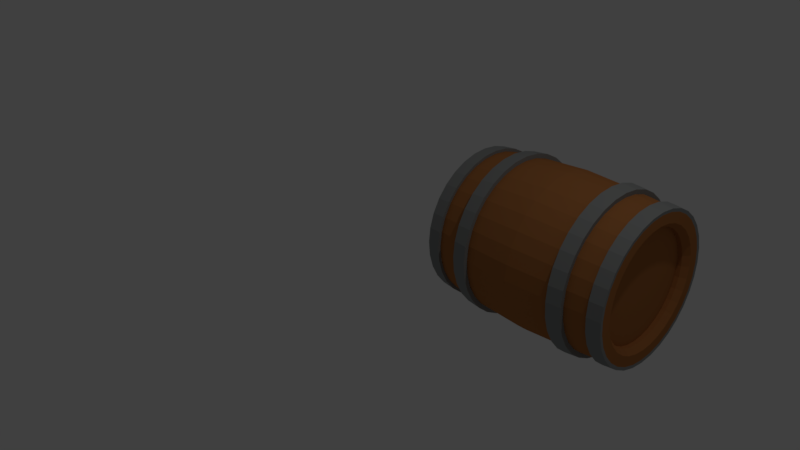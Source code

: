 # Source: Barrel_EstradaDavid.blend  (saved by Blender 2.79.0; exported with 4.5.12 LTS)
import bpy
from mathutils import Matrix  # noqa: F401  (used for matrix-valued properties, if any)

bpy.ops.wm.read_factory_settings(use_empty=True)
scene = bpy.context.scene
scene.name = 'Scene'

# ---- collections
col_collection_1 = bpy.data.collections.new('Collection 1'); scene.collection.children.link(col_collection_1)

# ---- materials (node trees are filled in below, after node groups)
mat_wood_barrel_mat = bpy.data.materials.new('wood_barrel_mat')
mat_wood_barrel_mat.alpha_threshold = 0.0
mat_wood_barrel_mat.use_transparent_shadow = False
mat_wood_barrel_mat.diffuse_color = (0.4287, 0.1651, 0.05127, 1.0)
mat_wood_barrel_mat.roughness = 0.5
mat_barrel_metal_ring_mat = bpy.data.materials.new('barrel_metal_ring_mat')
mat_barrel_metal_ring_mat.alpha_threshold = 0.0
mat_barrel_metal_ring_mat.use_transparent_shadow = False
mat_barrel_metal_ring_mat.diffuse_color = (0.2747, 0.2831, 0.2789, 1.0)
mat_barrel_metal_ring_mat.roughness = 0.5
mat_barrel_metal_ring_mat.specular_intensity = 0.8108

# ---- material node trees

# ---- world
world_world = bpy.data.worlds.new('World'); scene.world = world_world
world_world.color = (0.05088, 0.05088, 0.05088)
world_world.use_sun_shadow = False
world_world.sun_shadow_jitter_overblur = 0.0
world_world.cycles.sampling_method = 'MANUAL'

# ---- cameras
cam_camera = bpy.data.cameras.new('Camera')
cam_camera.clip_end = 100.0
cam_camera.lens = 35.0
cam_camera.sensor_width = 32.0
cam_camera.sensor_height = 18.0
cam_camera.ortho_scale = 7.314
cam_camera.dof.focus_distance = 0.0
cam_camera.dof.aperture_fstop = 128.0

# ---- lights
light_lamp = bpy.data.lights.new('Lamp', 'POINT')
light_lamp.transmission_factor = 0.0
light_lamp.cutoff_distance = 30.0
light_lamp.energy = 100.0
light_lamp.shadow_buffer_clip_start = 1.001
light_lamp.shadow_soft_size = 0.1
light_lamp.shadow_maximum_resolution = 0.006
light_lamp.use_absolute_resolution = True

# ---- meshes
me_cylinder_001 = bpy.data.meshes.new('Cylinder.001')
me_cylinder_001.from_pydata([(1.781e-07, 1.0, 1.359), (0.1951, 0.9808, 1.359), (0.3827, 0.9239, 1.359), (0.5556, 0.8315, 1.359), (0.7071, 0.7071, 1.359), (0.8315, 0.5556, 1.359), (0.9239, 0.3827, 1.359), (0.9808, 0.1951, 1.359), (1.0, 7.55e-08, 1.359), (0.9808, -0.1951, 1.359), (0.9239, -0.3827, 1.359), (0.8315, -0.5556, 1.359), (0.7071, -0.7071, 1.359), (0.5556, -0.8315, 1.359), (0.3827, -0.9239, 1.359), (0.1951, -0.9808, 1.359), (-1.477e-07, -1.0, 1.359), (-0.1951, -0.9808, 1.359), (-0.3827, -0.9239, 1.359), (-0.5556, -0.8315, 1.359), (-0.7071, -0.7071, 1.359), (-0.8315, -0.5556, 1.359), (-0.9239, -0.3827, 1.359), (-0.9808, -0.1951, 1.359), (-1.0, 9.656e-07, 1.359), (-0.9808, 0.1951, 1.359), (-0.9239, 0.3827, 1.359), (-0.8315, 0.5556, 1.359), (-0.7071, 0.7071, 1.359), (-0.5556, 0.8315, 1.359), (-0.3827, 0.9239, 1.359), (-0.1951, 0.9808, 1.359), (1.931e-07, 0.855, 1.359), (0.1668, 0.8385, 1.359), (0.3272, 0.7899, 1.359), (0.475, 0.7109, 1.359), (0.6046, 0.6046, 1.359), (0.7109, 0.475, 1.359), (0.7899, 0.3272, 1.359), (0.8385, 0.1668, 1.359), (0.855, 1.074e-07, 1.359), (0.8385, -0.1668, 1.359), (0.7899, -0.3272, 1.359), (0.7109, -0.475, 1.359), (0.6046, -0.6046, 1.359), (0.475, -0.7109, 1.359), (0.3272, -0.7899, 1.359), (0.1668, -0.8385, 1.359), (-8.545e-08, -0.855, 1.359), (-0.1668, -0.8385, 1.359), (-0.3272, -0.7899, 1.359), (-0.475, -0.7109, 1.359), (-0.6046, -0.6046, 1.359), (-0.7109, -0.475, 1.359), (-0.7899, -0.3272, 1.359), (-0.8385, -0.1668, 1.359), (-0.855, 8.684e-07, 1.359), (-0.8385, 0.1668, 1.359), (-0.7899, 0.3272, 1.359), (-0.7109, 0.475, 1.359), (-0.6046, 0.6046, 1.359), (-0.475, 0.7109, 1.359), (-0.3272, 0.7899, 1.359), (-0.1668, 0.8385, 1.359), (-0.1535, 0.7715, 1.282), (-0.301, 0.7267, 1.282), (-0.437, 0.654, 1.282), (-0.5562, 0.5562, 1.282), (-0.654, 0.437, 1.282), (-0.7267, 0.301, 1.282), (-0.7715, 0.1535, 1.282), (-0.7866, 8.234e-07, 1.282), (-0.7715, -0.1535, 1.282), (-0.7267, -0.301, 1.282), (-0.654, -0.437, 1.282), (-0.5562, -0.5562, 1.282), (-0.437, -0.654, 1.282), (-0.301, -0.7267, 1.282), (-0.1535, -0.7715, 1.282), (-5.723e-08, -0.7866, 1.282), (0.1535, -0.7715, 1.282), (0.301, -0.7267, 1.282), (0.437, -0.654, 1.282), (0.5562, -0.5562, 1.282), (0.654, -0.437, 1.282), (0.7267, -0.301, 1.282), (0.7715, -0.1535, 1.282), (0.7866, 1.233e-07, 1.282), (0.7715, 0.1535, 1.282), (0.7267, 0.301, 1.282), (0.654, 0.437, 1.282), (0.5562, 0.5562, 1.282), (0.437, 0.654, 1.282), (0.301, 0.7267, 1.282), (0.1535, 0.7715, 1.282), (1.991e-07, 0.7866, 1.282), (7.716e-08, 1.072, 0.6544), (0.2092, 1.052, 0.6544), (0.4104, 0.9907, 0.6544), (0.5958, 0.8916, 0.6544), (0.7583, 0.7583, 0.6544), (0.8916, 0.5958, 0.6544), (0.9907, 0.4104, 0.6544), (1.052, 0.2092, 0.6544), (1.072, 6.034e-08, 0.6544), (1.052, -0.2092, 0.6544), (0.9907, -0.4104, 0.6544), (0.8916, -0.5958, 0.6544), (0.7583, -0.7583, 0.6544), (0.5958, -0.8916, 0.6544), (0.4104, -0.9907, 0.6544), (0.2092, -1.052, 0.6544), (-2.723e-07, -1.072, 0.6544), (-0.2092, -1.052, 0.6544), (-0.4104, -0.9907, 0.6544), (-0.5958, -0.8916, 0.6544), (-0.7583, -0.7583, 0.6544), (-0.8916, -0.5958, 0.6544), (-0.9907, -0.4104, 0.6544), (-1.052, -0.2092, 0.6544), (-1.072, 1.015e-06, 0.6544), (-1.052, 0.2092, 0.6544), (-0.9907, 0.4104, 0.6544), (-0.8916, 0.5958, 0.6544), (-0.7583, 0.7583, 0.6544), (-0.5958, 0.8916, 0.6544), (-0.4104, 0.9907, 0.6544), (-0.2092, 1.052, 0.6544), (1.515e-07, 1.019, 1.174), (0.1988, 0.9995, 1.174), (-0.1988, 0.9995, 1.174), (0.39, 0.9415, 1.174), (0.5661, 0.8473, 1.174), (0.7206, 0.7206, 1.174), (0.8473, 0.5661, 1.174), (0.9415, 0.39, 1.174), (0.9995, 0.1988, 1.174), (1.019, 7.151e-08, 1.174), (0.9995, -0.1988, 1.174), (0.9415, -0.39, 1.174), (0.8473, -0.5661, 1.174), (0.7206, -0.7206, 1.174), (0.5661, -0.8473, 1.174), (0.39, -0.9415, 1.174), (0.1988, -0.9995, 1.174), (-1.805e-07, -1.019, 1.174), (-0.1988, -0.9995, 1.174), (-0.39, -0.9415, 1.174), (-0.5661, -0.8473, 1.174), (-0.7206, -0.7206, 1.174), (-0.8473, -0.5661, 1.174), (-0.9415, -0.39, 1.174), (-0.9995, -0.1988, 1.174), (-1.019, 9.786e-07, 1.174), (-0.9995, 0.1988, 1.174), (-0.9415, 0.39, 1.174), (-0.8473, 0.5661, 1.174), (-0.7206, 0.7206, 1.174), (-0.5661, 0.8473, 1.174), (-0.39, 0.9415, 1.174), (1.931e-07, 0.855, 1.359), (0.1668, 0.8385, 1.359), (0.3272, 0.7899, 1.359), (0.475, 0.7109, 1.359), (0.6046, 0.6046, 1.359), (0.7109, 0.475, 1.359), (0.7899, 0.3272, 1.359), (0.8385, 0.1668, 1.359), (0.855, 1.074e-07, 1.359), (0.8385, -0.1668, 1.359), (0.7899, -0.3272, 1.359), (0.7109, -0.475, 1.359), (0.6046, -0.6046, 1.359), (0.475, -0.7109, 1.359), (0.3272, -0.7899, 1.359), (0.1668, -0.8385, 1.359), (-8.545e-08, -0.855, 1.359), (-0.1668, -0.8385, 1.359), (-0.3272, -0.7899, 1.359), (-0.475, -0.7109, 1.359), (-0.6046, -0.6046, 1.359), (-0.7109, -0.475, 1.359), (-0.7899, -0.3272, 1.359), (-0.8385, -0.1668, 1.359), (-0.855, 8.684e-07, 1.359), (-0.8385, 0.1668, 1.359), (-0.7899, 0.3272, 1.359), (-0.7109, 0.475, 1.359), (-0.6046, 0.6046, 1.359), (-0.475, 0.7109, 1.359), (-0.3272, 0.7899, 1.359), (-0.1668, 0.8385, 1.359), (1.781e-07, 1.0, 1.359), (0.1951, 0.9808, 1.359), (0.3827, 0.9239, 1.359), (0.5556, 0.8315, 1.359), (0.7071, 0.7071, 1.359), (0.8315, 0.5556, 1.359), (0.9239, 0.3827, 1.359), (0.9808, 0.1951, 1.359), (1.0, 7.55e-08, 1.359), (0.9808, -0.1951, 1.359), (0.9239, -0.3827, 1.359), (0.8315, -0.5556, 1.359), (0.7071, -0.7071, 1.359), (0.5556, -0.8315, 1.359), (0.3827, -0.9239, 1.359), (0.1951, -0.9808, 1.359), (-1.477e-07, -1.0, 1.359), (-0.1951, -0.9808, 1.359), (-0.3827, -0.9239, 1.359), (-0.5556, -0.8315, 1.359), (-0.7071, -0.7071, 1.359), (-0.8315, -0.5556, 1.359), (-0.9239, -0.3827, 1.359), (-0.9808, -0.1951, 1.359), (-1.0, 9.656e-07, 1.359), (-0.9808, 0.1951, 1.359), (-0.9239, 0.3827, 1.359), (-0.8315, 0.5556, 1.359), (-0.7071, 0.7071, 1.359), (-0.5556, 0.8315, 1.359), (-0.3827, 0.9239, 1.359), (-0.1951, 0.9808, 1.359), (1.515e-07, 1.019, 1.174), (0.1988, 0.9995, 1.174), (-0.1988, 0.9995, 1.174), (0.39, 0.9415, 1.174), (0.5661, 0.8473, 1.174), (0.7206, 0.7206, 1.174), (0.8473, 0.5661, 1.174), (0.9415, 0.39, 1.174), (0.9995, 0.1988, 1.174), (1.019, 7.151e-08, 1.174), (0.9995, -0.1988, 1.174), (0.9415, -0.39, 1.174), (0.8473, -0.5661, 1.174), (0.7206, -0.7206, 1.174), (0.5661, -0.8473, 1.174), (0.39, -0.9415, 1.174), (0.1988, -0.9995, 1.174), (-1.805e-07, -1.019, 1.174), (-0.1988, -0.9995, 1.174), (-0.39, -0.9415, 1.174), (-0.5661, -0.8473, 1.174), (-0.7206, -0.7206, 1.174), (-0.8473, -0.5661, 1.174), (-0.9415, -0.39, 1.174), (-0.9995, -0.1988, 1.174), (-1.019, 9.786e-07, 1.174), (-0.9995, 0.1988, 1.174), (-0.9415, 0.39, 1.174), (-0.8473, 0.5661, 1.174), (-0.7206, 0.7206, 1.174), (-0.5661, 0.8473, 1.174), (-0.39, 0.9415, 1.174), (0.1951, 0.9808, 1.359), (0.1988, 0.9995, 1.174), (0.39, 0.9415, 1.174), (0.3827, 0.9239, 1.359), (1.781e-07, 1.0, 1.359), (1.515e-07, 1.019, 1.174), (0.1988, 0.9995, 1.174), (0.1951, 0.9808, 1.359), (-0.3827, 0.9239, 1.359), (-0.39, 0.9415, 1.174), (-0.1988, 0.9995, 1.174), (-0.1951, 0.9808, 1.359), (-0.5556, 0.8315, 1.359), (-0.5661, 0.8473, 1.174), (-0.39, 0.9415, 1.174), (-0.3827, 0.9239, 1.359), (-0.7071, 0.7071, 1.359), (-0.7206, 0.7206, 1.174), (-0.5661, 0.8473, 1.174), (-0.5556, 0.8315, 1.359), (-0.8315, 0.5556, 1.359), (-0.8473, 0.5661, 1.174), (-0.7206, 0.7206, 1.174), (-0.7071, 0.7071, 1.359), (-0.9239, 0.3827, 1.359), (-0.9415, 0.39, 1.174), (-0.8473, 0.5661, 1.174), (-0.8315, 0.5556, 1.359), (-0.9808, 0.1951, 1.359), (-0.9995, 0.1988, 1.174), (-0.9415, 0.39, 1.174), (-0.9239, 0.3827, 1.359), (-1.0, 9.656e-07, 1.359), (-1.019, 9.786e-07, 1.174), (-0.9995, 0.1988, 1.174), (-0.9808, 0.1951, 1.359), (-0.9808, -0.1951, 1.359), (-0.9995, -0.1988, 1.174), (-1.019, 9.786e-07, 1.174), (-1.0, 9.656e-07, 1.359), (-0.9239, -0.3827, 1.359), (-0.9415, -0.39, 1.174), (-0.9995, -0.1988, 1.174), (-0.9808, -0.1951, 1.359), (-0.8315, -0.5556, 1.359), (-0.8473, -0.5661, 1.174), (-0.9415, -0.39, 1.174), (-0.9239, -0.3827, 1.359), (-0.7071, -0.7071, 1.359), (-0.7206, -0.7206, 1.174), (-0.8473, -0.5661, 1.174), (-0.8315, -0.5556, 1.359), (-0.5556, -0.8315, 1.359), (-0.5661, -0.8473, 1.174), (-0.7206, -0.7206, 1.174), (-0.7071, -0.7071, 1.359), (-0.3827, -0.9239, 1.359), (-0.39, -0.9415, 1.174), (-0.5661, -0.8473, 1.174), (-0.5556, -0.8315, 1.359), (-0.1951, -0.9808, 1.359), (-0.1988, -0.9995, 1.174), (-0.39, -0.9415, 1.174), (-0.3827, -0.9239, 1.359), (-1.477e-07, -1.0, 1.359), (-1.805e-07, -1.019, 1.174), (-0.1988, -0.9995, 1.174), (-0.1951, -0.9808, 1.359), (0.1951, -0.9808, 1.359), (0.1988, -0.9995, 1.174), (-1.805e-07, -1.019, 1.174), (-1.477e-07, -1.0, 1.359), (0.3827, -0.9239, 1.359), (0.39, -0.9415, 1.174), (0.1988, -0.9995, 1.174), (0.1951, -0.9808, 1.359), (0.5556, -0.8315, 1.359), (0.5661, -0.8473, 1.174), (0.39, -0.9415, 1.174), (0.3827, -0.9239, 1.359), (0.7071, -0.7071, 1.359), (0.7206, -0.7206, 1.174), (0.5661, -0.8473, 1.174), (0.5556, -0.8315, 1.359), (0.8315, -0.5556, 1.359), (0.8473, -0.5661, 1.174), (0.7206, -0.7206, 1.174), (0.7071, -0.7071, 1.359), (0.9239, -0.3827, 1.359), (0.9415, -0.39, 1.174), (0.8473, -0.5661, 1.174), (0.8315, -0.5556, 1.359), (0.9808, -0.1951, 1.359), (0.9995, -0.1988, 1.174), (0.9415, -0.39, 1.174), (0.9239, -0.3827, 1.359), (1.0, 7.55e-08, 1.359), (1.019, 7.151e-08, 1.174), (0.9995, -0.1988, 1.174), (0.9808, -0.1951, 1.359), (0.9808, 0.1951, 1.359), (0.9995, 0.1988, 1.174), (1.019, 7.151e-08, 1.174), (1.0, 7.55e-08, 1.359), (0.9239, 0.3827, 1.359), (0.9415, 0.39, 1.174), (0.9995, 0.1988, 1.174), (0.9808, 0.1951, 1.359), (0.8315, 0.5556, 1.359), (0.8473, 0.5661, 1.174), (0.9415, 0.39, 1.174), (0.9239, 0.3827, 1.359), (0.7071, 0.7071, 1.359), (0.7206, 0.7206, 1.174), (0.8473, 0.5661, 1.174), (0.8315, 0.5556, 1.359), (0.5556, 0.8315, 1.359), (0.5661, 0.8473, 1.174), (0.7206, 0.7206, 1.174), (0.7071, 0.7071, 1.359), (0.3827, 0.9239, 1.359), (0.39, 0.9415, 1.174), (0.5661, 0.8473, 1.174), (0.5556, 0.8315, 1.359), (-0.1951, 0.9808, 1.359), (-0.1988, 0.9995, 1.174), (1.515e-07, 1.019, 1.174), (1.781e-07, 1.0, 1.359), (0.2074, 1.043, 1.17), (0.2036, 1.023, 1.363), (0.4069, 0.9824, 1.17), (0.3993, 0.964, 1.363), (1.49e-07, 1.063, 1.17), (1.767e-07, 1.043, 1.363), (0.2074, 1.043, 1.17), (0.2036, 1.023, 1.363), (-0.4069, 0.9824, 1.17), (-0.3993, 0.964, 1.363), (-0.2074, 1.043, 1.17), (-0.2036, 1.023, 1.363), (-0.5907, 0.8841, 1.17), (-0.5797, 0.8676, 1.363), (-0.4069, 0.9824, 1.17), (-0.3993, 0.964, 1.363), (-0.7519, 0.7519, 1.17), (-0.7378, 0.7378, 1.363), (-0.5907, 0.8841, 1.17), (-0.5797, 0.8676, 1.363), (-0.8841, 0.5907, 1.17), (-0.8676, 0.5797, 1.363), (-0.7519, 0.7519, 1.17), (-0.7378, 0.7378, 1.363), (-0.9824, 0.4069, 1.17), (-0.964, 0.3993, 1.363), (-0.8841, 0.5907, 1.17), (-0.8676, 0.5797, 1.363), (-1.043, 0.2074, 1.17), (-1.023, 0.2036, 1.363), (-0.9824, 0.4069, 1.17), (-0.964, 0.3993, 1.363), (-1.063, 1.005e-06, 1.17), (-1.043, 9.914e-07, 1.363), (-1.043, 0.2074, 1.17), (-1.023, 0.2036, 1.363), (-1.043, -0.2074, 1.17), (-1.023, -0.2036, 1.363), (-1.063, 1.005e-06, 1.17), (-1.043, 9.914e-07, 1.363), (-0.9824, -0.4069, 1.17), (-0.964, -0.3993, 1.363), (-1.043, -0.2074, 1.17), (-1.023, -0.2036, 1.363), (-0.8841, -0.5907, 1.17), (-0.8676, -0.5797, 1.363), (-0.9824, -0.4069, 1.17), (-0.964, -0.3993, 1.363), (-0.7519, -0.7519, 1.17), (-0.7378, -0.7378, 1.363), (-0.8841, -0.5907, 1.17), (-0.8676, -0.5797, 1.363), (-0.5907, -0.8841, 1.17), (-0.5797, -0.8676, 1.363), (-0.7519, -0.7519, 1.17), (-0.7378, -0.7378, 1.363), (-0.4069, -0.9824, 1.17), (-0.3993, -0.964, 1.363), (-0.5907, -0.8841, 1.17), (-0.5797, -0.8676, 1.363), (-0.2074, -1.043, 1.17), (-0.2036, -1.023, 1.363), (-0.4069, -0.9824, 1.17), (-0.3993, -0.964, 1.363), (-1.975e-07, -1.063, 1.17), (-1.633e-07, -1.043, 1.363), (-0.2074, -1.043, 1.17), (-0.2036, -1.023, 1.363), (0.2074, -1.043, 1.17), (0.2036, -1.023, 1.363), (-1.975e-07, -1.063, 1.17), (-1.633e-07, -1.043, 1.363), (0.4069, -0.9824, 1.17), (0.3993, -0.964, 1.363), (0.2074, -1.043, 1.17), (0.2036, -1.023, 1.363), (0.5907, -0.8841, 1.17), (0.5797, -0.8676, 1.363), (0.4069, -0.9824, 1.17), (0.3993, -0.964, 1.363), (0.7519, -0.7519, 1.17), (0.7378, -0.7378, 1.363), (0.5907, -0.8841, 1.17), (0.5797, -0.8676, 1.363), (0.8841, -0.5907, 1.17), (0.8676, -0.5797, 1.363), (0.7519, -0.7519, 1.17), (0.7378, -0.7378, 1.363), (0.9824, -0.4069, 1.17), (0.964, -0.3993, 1.363), (0.8841, -0.5907, 1.17), (0.8676, -0.5797, 1.363), (1.043, -0.2074, 1.17), (1.023, -0.2036, 1.363), (0.9824, -0.4069, 1.17), (0.964, -0.3993, 1.363), (1.063, 5.848e-08, 1.17), (1.043, 6.264e-08, 1.363), (1.043, -0.2074, 1.17), (1.023, -0.2036, 1.363), (1.043, 0.2074, 1.17), (1.023, 0.2036, 1.363), (1.063, 5.848e-08, 1.17), (1.043, 6.264e-08, 1.363), (0.9824, 0.4069, 1.17), (0.964, 0.3993, 1.363), (1.043, 0.2074, 1.17), (1.023, 0.2036, 1.363), (0.8841, 0.5907, 1.17), (0.8676, 0.5797, 1.363), (0.9824, 0.4069, 1.17), (0.964, 0.3993, 1.363), (0.7519, 0.7519, 1.17), (0.7378, 0.7378, 1.363), (0.8841, 0.5907, 1.17), (0.8676, 0.5797, 1.363), (0.5907, 0.8841, 1.17), (0.5797, 0.8676, 1.363), (0.7519, 0.7519, 1.17), (0.7378, 0.7378, 1.363), (0.4069, 0.9824, 1.17), (0.3993, 0.964, 1.363), (0.5907, 0.8841, 1.17), (0.5797, 0.8676, 1.363), (-0.2074, 1.043, 1.17), (-0.2036, 1.023, 1.363), (1.49e-07, 1.063, 1.17), (1.767e-07, 1.043, 1.363), (-0.4028, 0.9723, 0.8481), (-0.9723, 0.4028, 0.8481), (-1.032, -0.2053, 0.8481), (-0.7442, -0.7442, 0.8481), (-0.2053, -1.032, 0.8481), (0.4028, -0.9723, 0.8481), (0.8751, -0.5847, 0.8481), (1.052, 6.451e-08, 0.8481), (0.8751, 0.5847, 0.8481), (0.4028, 0.9723, 0.8481), (-0.5847, 0.8751, 0.8481), (-1.032, 0.2053, 0.8481), (-0.9723, -0.4028, 0.8481), (-0.5847, -0.8751, 0.8481), (-2.38e-07, -1.052, 0.8481), (0.5847, -0.8751, 0.8481), (0.9723, -0.4028, 0.8481), (1.032, 0.2053, 0.8481), (0.7442, 0.7442, 0.8481), (-0.7442, 0.7442, 0.8481), (0.2053, 1.032, 0.8481), (0.5847, 0.8751, 0.8481), (0.9723, 0.4028, 0.8481), (1.032, -0.2053, 0.8481), (0.7442, -0.7442, 0.8481), (0.2053, -1.032, 0.8481), (-0.4028, -0.9723, 0.8481), (-0.8751, -0.5847, 0.8481), (-1.052, 1.001e-06, 0.8481), (-0.8751, 0.5847, 0.8481), (1.049e-07, 1.052, 0.8481), (-0.2053, 1.032, 0.8481), (7.716e-08, 1.072, 0.6544), (0.2092, 1.052, 0.6544), (0.4104, 0.9907, 0.6544), (0.5958, 0.8916, 0.6544), (0.7583, 0.7583, 0.6544), (0.8916, 0.5958, 0.6544), (0.9907, 0.4104, 0.6544), (1.052, 0.2092, 0.6544), (1.072, 6.034e-08, 0.6544), (1.052, -0.2092, 0.6544), (0.9907, -0.4104, 0.6544), (0.8916, -0.5958, 0.6544), (0.7583, -0.7583, 0.6544), (0.5958, -0.8916, 0.6544), (0.4104, -0.9907, 0.6544), (0.2092, -1.052, 0.6544), (-2.723e-07, -1.072, 0.6544), (-0.2092, -1.052, 0.6544), (-0.4104, -0.9907, 0.6544), (-0.5958, -0.8916, 0.6544), (-0.7583, -0.7583, 0.6544), (-0.8916, -0.5958, 0.6544), (-0.9907, -0.4104, 0.6544), (-1.052, -0.2092, 0.6544), (-1.072, 1.015e-06, 0.6544), (-1.052, 0.2092, 0.6544), (-0.9907, 0.4104, 0.6544), (-0.8916, 0.5958, 0.6544), (-0.7583, 0.7583, 0.6544), (-0.5958, 0.8916, 0.6544), (-0.4104, 0.9907, 0.6544), (-0.2092, 1.052, 0.6544), (-0.4028, 0.9723, 0.8481), (-0.9723, 0.4028, 0.8481), (-1.032, -0.2053, 0.8481), (-0.7442, -0.7442, 0.8481), (-0.2053, -1.032, 0.8481), (0.4028, -0.9723, 0.8481), (0.8751, -0.5847, 0.8481), (1.052, 6.451e-08, 0.8481), (0.8751, 0.5847, 0.8481), (0.4028, 0.9723, 0.8481), (-0.5847, 0.8751, 0.8481), (-1.032, 0.2053, 0.8481), (-0.9723, -0.4028, 0.8481), (-0.5847, -0.8751, 0.8481), (-2.38e-07, -1.052, 0.8481), (0.5847, -0.8751, 0.8481), (0.9723, -0.4028, 0.8481), (1.032, 0.2053, 0.8481), (0.7442, 0.7442, 0.8481), (-0.7442, 0.7442, 0.8481), (0.2053, 1.032, 0.8481), (0.5847, 0.8751, 0.8481), (0.9723, 0.4028, 0.8481), (1.032, -0.2053, 0.8481), (0.7442, -0.7442, 0.8481), (0.2053, -1.032, 0.8481), (-0.4028, -0.9723, 0.8481), (-0.8751, -0.5847, 0.8481), (-1.052, 1.001e-06, 0.8481), (-0.8751, 0.5847, 0.8481), (1.049e-07, 1.052, 0.8481), (-0.2053, 1.032, 0.8481), (7.009e-08, 1.136, 0.6486), (-0.2217, 1.115, 0.6486), (-0.4349, 1.05, 0.6486), (-0.6314, 0.9449, 0.6486), (-0.8036, 0.8036, 0.6486), (-0.9449, 0.6314, 0.6486), (-1.05, 0.4349, 0.6486), (-1.115, 0.2217, 0.6486), (-1.136, 1.057e-06, 0.6486), (-1.115, -0.2217, 0.6486), (-1.05, -0.4349, 0.6486), (-0.9449, -0.6314, 0.6486), (-0.8036, -0.8036, 0.6486), (-0.6314, -0.9449, 0.6486), (-0.4349, -1.05, 0.6486), (-0.2217, -1.115, 0.6486), (-3.002e-07, -1.136, 0.6486), (0.2217, -1.115, 0.6486), (0.4349, -1.05, 0.6486), (0.6314, -0.9449, 0.6486), (0.8036, -0.8036, 0.6486), (0.9449, -0.6314, 0.6486), (1.05, -0.4349, 0.6486), (1.115, -0.2217, 0.6486), (1.136, 4.575e-08, 0.6486), (1.115, 0.2217, 0.6486), (1.05, 0.4349, 0.6486), (0.9449, 0.6314, 0.6486), (0.8036, 0.8036, 0.6486), (0.6314, 0.9449, 0.6486), (0.4349, 1.05, 0.6486), (0.2217, 1.115, 0.6486), (9.95e-08, 1.115, 0.8539), (-0.2176, 1.094, 0.8539), (-0.4268, 1.03, 0.8539), (-1.03, 0.4268, 0.8539), (-1.094, -0.2176, 0.8539), (-0.7887, -0.7887, 0.8539), (-0.2176, -1.094, 0.8539), (0.4268, -1.03, 0.8539), (0.9274, -0.6196, 0.8539), (1.115, 5.017e-08, 0.8539), (0.9274, 0.6196, 0.8539), (0.4268, 1.03, 0.8539), (-0.6196, 0.9274, 0.8539), (-1.094, 0.2176, 0.8539), (-1.03, -0.4268, 0.8539), (-0.6196, -0.9274, 0.8539), (-2.639e-07, -1.115, 0.8539), (0.6196, -0.9274, 0.8539), (1.03, -0.4268, 0.8539), (1.094, 0.2176, 0.8539), (0.7887, 0.7887, 0.8539), (-0.7887, 0.7887, 0.8539), (0.2176, 1.094, 0.8539), (0.6196, 0.9274, 0.8539), (1.03, 0.4268, 0.8539), (1.094, -0.2176, 0.8539), (0.7887, -0.7887, 0.8539), (0.2176, -1.094, 0.8539), (-0.4268, -1.03, 0.8539), (-0.9274, -0.6196, 0.8539), (-1.115, 1.043e-06, 0.8539), (-0.9274, 0.6196, 0.8539), (2.507e-07, 0.391, 1.222), (0.07628, 0.3835, 1.222), (0.1496, 0.3612, 1.222), (0.2172, 0.3251, 1.222), (0.2765, 0.2765, 1.222), (0.3251, 0.2172, 1.222), (0.3612, 0.1496, 1.222), (0.3835, 0.07628, 1.222), (0.391, 2.162e-07, 1.222), (0.3835, -0.07628, 1.222), (0.3612, -0.1496, 1.222), (0.3251, -0.2172, 1.222), (0.2765, -0.2765, 1.222), (0.2172, -0.3251, 1.222), (0.1496, -0.3612, 1.222), (0.07628, -0.3835, 1.222), (1.233e-07, -0.391, 1.222), (-0.07628, -0.3835, 1.222), (-0.1496, -0.3612, 1.222), (-0.2172, -0.3251, 1.222), (-0.2765, -0.2765, 1.222), (-0.3251, -0.2172, 1.222), (-0.3612, -0.1496, 1.222), (-0.3835, -0.07628, 1.222), (-0.391, 5.642e-07, 1.222), (-0.3835, 0.07628, 1.222), (-0.3612, 0.1496, 1.222), (-0.3251, 0.2172, 1.222), (-0.2765, 0.2765, 1.222), (-0.2172, 0.3251, 1.222), (-0.1496, 0.3612, 1.222), (-0.07628, 0.3835, 1.222), (-0.457, -0.457, 1.222), (-0.3838, -0.3838, 1.222), (2.273e-07, 0.5428, 1.222), (0.1059, 0.5324, 1.222), (0.2077, 0.5015, 1.222), (0.3016, 0.4514, 1.222), (0.3838, 0.3838, 1.222), (0.4514, 0.3016, 1.222), (0.5015, 0.2077, 1.222), (0.5324, 0.1059, 1.222), (0.5428, 1.78e-07, 1.222), (0.5324, -0.1059, 1.222), (0.5015, -0.2077, 1.222), (0.4514, -0.3016, 1.222), (0.3838, -0.3838, 1.222), (0.3016, -0.4514, 1.222), (0.2077, -0.5015, 1.222), (0.1059, -0.5324, 1.222), (5.043e-08, -0.5428, 1.222), (-0.1059, -0.5324, 1.222), (-0.2077, -0.5015, 1.222), (-0.3016, -0.4514, 1.222), (-0.4514, -0.3016, 1.222), (-0.5015, -0.2077, 1.222), (-0.5324, -0.1059, 1.222), (-0.5428, 6.612e-07, 1.222), (-0.5324, 0.1059, 1.222), (-0.5015, 0.2077, 1.222), (-0.4514, 0.3016, 1.222), (-0.3838, 0.3839, 1.222), (-0.3016, 0.4514, 1.222), (-0.2077, 0.5015, 1.222), (-0.1059, 0.5324, 1.222), (2.121e-07, 0.6464, 1.222), (0.1261, 0.6339, 1.222), (-0.5374, 0.3591, 1.222), (-0.457, 0.457, 1.222), (0.6339, 0.1261, 1.222), (0.6464, 1.542e-07, 1.222), (0.2473, -0.5972, 1.222), (0.1261, -0.6339, 1.222), (-0.5374, -0.3591, 1.222), (-0.5972, -0.2473, 1.222), (0.2473, 0.5972, 1.222), (-0.3591, 0.5374, 1.222), (0.6339, -0.1261, 1.222), (1.483e-09, -0.6464, 1.222), (-0.6339, -0.1261, 1.222), (0.3591, 0.5374, 1.222), (-0.2473, 0.5972, 1.222), (0.5972, -0.2473, 1.222), (-0.1261, -0.6339, 1.222), (-0.6464, 7.295e-07, 1.222), (0.457, 0.457, 1.222), (-0.1261, 0.6339, 1.222), (0.5374, -0.3591, 1.222), (-0.2473, -0.5972, 1.222), (-0.6339, 0.1261, 1.222), (0.5374, 0.3591, 1.222), (0.457, -0.457, 1.222), (-0.3591, -0.5374, 1.222), (-0.5972, 0.2473, 1.222), (0.5972, 0.2473, 1.222), (0.3591, -0.5374, 1.222), (0.437, -0.654, 1.222), (-0.7267, 0.301, 1.222), (0.5562, -0.5562, 1.222), (-0.7715, 0.1535, 1.222), (0.654, -0.437, 1.222), (-0.7866, 8.234e-07, 1.222), (0.7267, -0.301, 1.222), (-0.7715, -0.1535, 1.222), (0.7715, -0.1535, 1.222), (-0.7267, -0.301, 1.222), (0.7866, 1.233e-07, 1.222), (-0.654, -0.437, 1.222), (0.7715, 0.1535, 1.222), (-0.5562, -0.5562, 1.222), (0.7267, 0.301, 1.222), (-0.437, -0.654, 1.222), (1.982e-07, 0.7866, 1.222), (0.654, 0.437, 1.222), (-0.301, -0.7267, 1.222), (-0.1535, 0.7715, 1.222), (0.5562, 0.5562, 1.222), (-0.1535, -0.7715, 1.222), (-0.301, 0.7267, 1.222), (0.437, 0.654, 1.222), (-5.806e-08, -0.7866, 1.222), (-0.437, 0.654, 1.222), (0.301, 0.7267, 1.222), (0.1535, 0.7715, 1.222), (0.1535, -0.7715, 1.222), (0.301, -0.7267, 1.222), (-0.5562, 0.5562, 1.222), (-0.654, 0.437, 1.222), (2.863e-07, 3.115e-07, 1.222), (1.781e-07, 1.0, -1.359), (0.1951, 0.9808, -1.359), (0.3827, 0.9239, -1.359), (0.5556, 0.8315, -1.359), (0.7071, 0.7071, -1.359), (0.8315, 0.5556, -1.359), (0.9239, 0.3827, -1.359), (0.9808, 0.1951, -1.359), (1.0, 7.55e-08, -1.359), (0.9808, -0.1951, -1.359), (0.9239, -0.3827, -1.359), (0.8315, -0.5556, -1.359), (0.7071, -0.7071, -1.359), (0.5556, -0.8315, -1.359), (0.3827, -0.9239, -1.359), (0.1951, -0.9808, -1.359), (-1.477e-07, -1.0, -1.359), (-0.1951, -0.9808, -1.359), (-0.3827, -0.9239, -1.359), (-0.5556, -0.8315, -1.359), (-0.7071, -0.7071, -1.359), (-0.8315, -0.5556, -1.359), (-0.9239, -0.3827, -1.359), (-0.9808, -0.1951, -1.359), (-1.0, 9.656e-07, -1.359), (-0.9808, 0.1951, -1.359), (-0.9239, 0.3827, -1.359), (-0.8315, 0.5556, -1.359), (-0.7071, 0.7071, -1.359), (-0.5556, 0.8315, -1.359), (-0.3827, 0.9239, -1.359), (-0.1951, 0.9808, -1.359), (1.931e-07, 0.855, -1.359), (0.1668, 0.8385, -1.359), (0.3272, 0.7899, -1.359), (0.475, 0.7109, -1.359), (0.6046, 0.6046, -1.359), (0.7109, 0.475, -1.359), (0.7899, 0.3272, -1.359), (0.8385, 0.1668, -1.359), (0.855, 1.074e-07, -1.359), (0.8385, -0.1668, -1.359), (0.7899, -0.3272, -1.359), (0.7109, -0.475, -1.359), (0.6046, -0.6046, -1.359), (0.475, -0.7109, -1.359), (0.3272, -0.7899, -1.359), (0.1668, -0.8385, -1.359), (-8.545e-08, -0.855, -1.359), (-0.1668, -0.8385, -1.359), (-0.3272, -0.7899, -1.359), (-0.475, -0.7109, -1.359), (-0.6046, -0.6046, -1.359), (-0.7109, -0.475, -1.359), (-0.7899, -0.3272, -1.359), (-0.8385, -0.1668, -1.359), (-0.855, 8.684e-07, -1.359), (-0.8385, 0.1668, -1.359), (-0.7899, 0.3272, -1.359), (-0.7109, 0.475, -1.359), (-0.6046, 0.6046, -1.359), (-0.475, 0.7109, -1.359), (-0.3272, 0.7899, -1.359), (-0.1668, 0.8385, -1.359), (-0.1535, 0.7715, -1.282), (-0.301, 0.7267, -1.282), (-0.437, 0.654, -1.282), (-0.5562, 0.5562, -1.282), (-0.654, 0.437, -1.282), (-0.7267, 0.301, -1.282), (-0.7715, 0.1535, -1.282), (-0.7866, 8.234e-07, -1.282), (-0.7715, -0.1535, -1.282), (-0.7267, -0.301, -1.282), (-0.654, -0.437, -1.282), (-0.5562, -0.5562, -1.282), (-0.437, -0.654, -1.282), (-0.301, -0.7267, -1.282), (-0.1535, -0.7715, -1.282), (-5.723e-08, -0.7866, -1.282), (0.1535, -0.7715, -1.282), (0.301, -0.7267, -1.282), (0.437, -0.654, -1.282), (0.5562, -0.5562, -1.282), (0.654, -0.437, -1.282), (0.7267, -0.301, -1.282), (0.7715, -0.1535, -1.282), (0.7866, 1.233e-07, -1.282), (0.7715, 0.1535, -1.282), (0.7267, 0.301, -1.282), (0.654, 0.437, -1.282), (0.5562, 0.5562, -1.282), (0.437, 0.654, -1.282), (0.301, 0.7267, -1.282), (0.1535, 0.7715, -1.282), (1.991e-07, 0.7866, -1.282), (0.216, 1.086, 0.0), (0.4237, 1.023, 0.0), (0.6151, 0.9206, 0.0), (0.7829, 0.7829, 0.0), (0.9206, 0.6151, 0.0), (1.023, 0.4237, 0.0), (1.086, 0.216, 0.0), (1.107, 5.371e-08, 0.0), (1.086, -0.216, 0.0), (1.023, -0.4237, 0.0), (0.9206, -0.6151, 0.0), (0.7829, -0.7829, 0.0), (0.6151, -0.9206, 0.0), (0.4237, -1.023, 0.0), (0.216, -1.086, 0.0), (-3.736e-07, -1.107, 0.0), (-0.216, -1.086, 0.0), (-0.4237, -1.023, 0.0), (-0.6151, -0.9206, 0.0), (-0.7829, -0.7829, 0.0), (-0.9206, -0.6151, 0.0), (-1.023, -0.4237, 0.0), (-1.086, -0.216, 0.0), (-1.107, 1.039e-06, 0.0), (-1.086, 0.216, 0.0), (-1.023, 0.4237, 0.0), (-0.9206, 0.6151, 0.0), (-0.7829, 0.7829, 0.0), (-0.6151, 0.9206, 0.0), (-0.4237, 1.023, 0.0), (-1.282e-08, 1.107, 0.0), (-0.216, 1.086, 0.0), (7.716e-08, 1.072, -0.6544), (0.2092, 1.052, -0.6544), (0.4104, 0.9907, -0.6544), (0.5958, 0.8916, -0.6544), (0.7583, 0.7583, -0.6544), (0.8916, 0.5958, -0.6544), (0.9907, 0.4104, -0.6544), (1.052, 0.2092, -0.6544), (1.072, 6.034e-08, -0.6544), (1.052, -0.2092, -0.6544), (0.9907, -0.4104, -0.6544), (0.8916, -0.5958, -0.6544), (0.7583, -0.7583, -0.6544), (0.5958, -0.8916, -0.6544), (0.4104, -0.9907, -0.6544), (0.2092, -1.052, -0.6544), (-2.723e-07, -1.072, -0.6544), (-0.2092, -1.052, -0.6544), (-0.4104, -0.9907, -0.6544), (-0.5958, -0.8916, -0.6544), (-0.7583, -0.7583, -0.6544), (-0.8916, -0.5958, -0.6544), (-0.9907, -0.4104, -0.6544), (-1.052, -0.2092, -0.6544), (-1.072, 1.015e-06, -0.6544), (-1.052, 0.2092, -0.6544), (-0.9907, 0.4104, -0.6544), (-0.8916, 0.5958, -0.6544), (-0.7583, 0.7583, -0.6544), (-0.5958, 0.8916, -0.6544), (-0.4104, 0.9907, -0.6544), (-0.2092, 1.052, -0.6544), (1.515e-07, 1.019, -1.174), (0.1988, 0.9995, -1.174), (-0.1988, 0.9995, -1.174), (0.39, 0.9415, -1.174), (0.5661, 0.8473, -1.174), (0.7206, 0.7206, -1.174), (0.8473, 0.5661, -1.174), (0.9415, 0.39, -1.174), (0.9995, 0.1988, -1.174), (1.019, 7.151e-08, -1.174), (0.9995, -0.1988, -1.174), (0.9415, -0.39, -1.174), (0.8473, -0.5661, -1.174), (0.7206, -0.7206, -1.174), (0.5661, -0.8473, -1.174), (0.39, -0.9415, -1.174), (0.1988, -0.9995, -1.174), (-1.805e-07, -1.019, -1.174), (-0.1988, -0.9995, -1.174), (-0.39, -0.9415, -1.174), (-0.5661, -0.8473, -1.174), (-0.7206, -0.7206, -1.174), (-0.8473, -0.5661, -1.174), (-0.9415, -0.39, -1.174), (-0.9995, -0.1988, -1.174), (-1.019, 9.786e-07, -1.174), (-0.9995, 0.1988, -1.174), (-0.9415, 0.39, -1.174), (-0.8473, 0.5661, -1.174), (-0.7206, 0.7206, -1.174), (-0.5661, 0.8473, -1.174), (-0.39, 0.9415, -1.174), (1.931e-07, 0.855, -1.359), (0.1668, 0.8385, -1.359), (0.3272, 0.7899, -1.359), (0.475, 0.7109, -1.359), (0.6046, 0.6046, -1.359), (0.7109, 0.475, -1.359), (0.7899, 0.3272, -1.359), (0.8385, 0.1668, -1.359), (0.855, 1.074e-07, -1.359), (0.8385, -0.1668, -1.359), (0.7899, -0.3272, -1.359), (0.7109, -0.475, -1.359), (0.6046, -0.6046, -1.359), (0.475, -0.7109, -1.359), (0.3272, -0.7899, -1.359), (0.1668, -0.8385, -1.359), (-8.545e-08, -0.855, -1.359), (-0.1668, -0.8385, -1.359), (-0.3272, -0.7899, -1.359), (-0.475, -0.7109, -1.359), (-0.6046, -0.6046, -1.359), (-0.7109, -0.475, -1.359), (-0.7899, -0.3272, -1.359), (-0.8385, -0.1668, -1.359), (-0.855, 8.684e-07, -1.359), (-0.8385, 0.1668, -1.359), (-0.7899, 0.3272, -1.359), (-0.7109, 0.475, -1.359), (-0.6046, 0.6046, -1.359), (-0.475, 0.7109, -1.359), (-0.3272, 0.7899, -1.359), (-0.1668, 0.8385, -1.359), (1.781e-07, 1.0, -1.359), (0.1951, 0.9808, -1.359), (0.3827, 0.9239, -1.359), (0.5556, 0.8315, -1.359), (0.7071, 0.7071, -1.359), (0.8315, 0.5556, -1.359), (0.9239, 0.3827, -1.359), (0.9808, 0.1951, -1.359), (1.0, 7.55e-08, -1.359), (0.9808, -0.1951, -1.359), (0.9239, -0.3827, -1.359), (0.8315, -0.5556, -1.359), (0.7071, -0.7071, -1.359), (0.5556, -0.8315, -1.359), (0.3827, -0.9239, -1.359), (0.1951, -0.9808, -1.359), (-1.477e-07, -1.0, -1.359), (-0.1951, -0.9808, -1.359), (-0.3827, -0.9239, -1.359), (-0.5556, -0.8315, -1.359), (-0.7071, -0.7071, -1.359), (-0.8315, -0.5556, -1.359), (-0.9239, -0.3827, -1.359), (-0.9808, -0.1951, -1.359), (-1.0, 9.656e-07, -1.359), (-0.9808, 0.1951, -1.359), (-0.9239, 0.3827, -1.359), (-0.8315, 0.5556, -1.359), (-0.7071, 0.7071, -1.359), (-0.5556, 0.8315, -1.359), (-0.3827, 0.9239, -1.359), (-0.1951, 0.9808, -1.359), (1.515e-07, 1.019, -1.174), (0.1988, 0.9995, -1.174), (-0.1988, 0.9995, -1.174), (0.39, 0.9415, -1.174), (0.5661, 0.8473, -1.174), (0.7206, 0.7206, -1.174), (0.8473, 0.5661, -1.174), (0.9415, 0.39, -1.174), (0.9995, 0.1988, -1.174), (1.019, 7.151e-08, -1.174), (0.9995, -0.1988, -1.174), (0.9415, -0.39, -1.174), (0.8473, -0.5661, -1.174), (0.7206, -0.7206, -1.174), (0.5661, -0.8473, -1.174), (0.39, -0.9415, -1.174), (0.1988, -0.9995, -1.174), (-1.805e-07, -1.019, -1.174), (-0.1988, -0.9995, -1.174), (-0.39, -0.9415, -1.174), (-0.5661, -0.8473, -1.174), (-0.7206, -0.7206, -1.174), (-0.8473, -0.5661, -1.174), (-0.9415, -0.39, -1.174), (-0.9995, -0.1988, -1.174), (-1.019, 9.786e-07, -1.174), (-0.9995, 0.1988, -1.174), (-0.9415, 0.39, -1.174), (-0.8473, 0.5661, -1.174), (-0.7206, 0.7206, -1.174), (-0.5661, 0.8473, -1.174), (-0.39, 0.9415, -1.174), (0.1951, 0.9808, -1.359), (0.1988, 0.9995, -1.174), (0.39, 0.9415, -1.174), (0.3827, 0.9239, -1.359), (1.781e-07, 1.0, -1.359), (1.515e-07, 1.019, -1.174), (0.1988, 0.9995, -1.174), (0.1951, 0.9808, -1.359), (-0.3827, 0.9239, -1.359), (-0.39, 0.9415, -1.174), (-0.1988, 0.9995, -1.174), (-0.1951, 0.9808, -1.359), (-0.5556, 0.8315, -1.359), (-0.5661, 0.8473, -1.174), (-0.39, 0.9415, -1.174), (-0.3827, 0.9239, -1.359), (-0.7071, 0.7071, -1.359), (-0.7206, 0.7206, -1.174), (-0.5661, 0.8473, -1.174), (-0.5556, 0.8315, -1.359), (-0.8315, 0.5556, -1.359), (-0.8473, 0.5661, -1.174), (-0.7206, 0.7206, -1.174), (-0.7071, 0.7071, -1.359), (-0.9239, 0.3827, -1.359), (-0.9415, 0.39, -1.174), (-0.8473, 0.5661, -1.174), (-0.8315, 0.5556, -1.359), (-0.9808, 0.1951, -1.359), (-0.9995, 0.1988, -1.174), (-0.9415, 0.39, -1.174), (-0.9239, 0.3827, -1.359), (-1.0, 9.656e-07, -1.359), (-1.019, 9.786e-07, -1.174), (-0.9995, 0.1988, -1.174), (-0.9808, 0.1951, -1.359), (-0.9808, -0.1951, -1.359), (-0.9995, -0.1988, -1.174), (-1.019, 9.786e-07, -1.174), (-1.0, 9.656e-07, -1.359), (-0.9239, -0.3827, -1.359), (-0.9415, -0.39, -1.174), (-0.9995, -0.1988, -1.174), (-0.9808, -0.1951, -1.359), (-0.8315, -0.5556, -1.359), (-0.8473, -0.5661, -1.174), (-0.9415, -0.39, -1.174), (-0.9239, -0.3827, -1.359), (-0.7071, -0.7071, -1.359), (-0.7206, -0.7206, -1.174), (-0.8473, -0.5661, -1.174), (-0.8315, -0.5556, -1.359), (-0.5556, -0.8315, -1.359), (-0.5661, -0.8473, -1.174), (-0.7206, -0.7206, -1.174), (-0.7071, -0.7071, -1.359), (-0.3827, -0.9239, -1.359), (-0.39, -0.9415, -1.174), (-0.5661, -0.8473, -1.174), (-0.5556, -0.8315, -1.359), (-0.1951, -0.9808, -1.359), (-0.1988, -0.9995, -1.174), (-0.39, -0.9415, -1.174), (-0.3827, -0.9239, -1.359), (-1.477e-07, -1.0, -1.359), (-1.805e-07, -1.019, -1.174), (-0.1988, -0.9995, -1.174), (-0.1951, -0.9808, -1.359), (0.1951, -0.9808, -1.359), (0.1988, -0.9995, -1.174), (-1.805e-07, -1.019, -1.174), (-1.477e-07, -1.0, -1.359), (0.3827, -0.9239, -1.359), (0.39, -0.9415, -1.174), (0.1988, -0.9995, -1.174), (0.1951, -0.9808, -1.359), (0.5556, -0.8315, -1.359), (0.5661, -0.8473, -1.174), (0.39, -0.9415, -1.174), (0.3827, -0.9239, -1.359), (0.7071, -0.7071, -1.359), (0.7206, -0.7206, -1.174), (0.5661, -0.8473, -1.174), (0.5556, -0.8315, -1.359), (0.8315, -0.5556, -1.359), (0.8473, -0.5661, -1.174), (0.7206, -0.7206, -1.174), (0.7071, -0.7071, -1.359), (0.9239, -0.3827, -1.359), (0.9415, -0.39, -1.174), (0.8473, -0.5661, -1.174), (0.8315, -0.5556, -1.359), (0.9808, -0.1951, -1.359), (0.9995, -0.1988, -1.174), (0.9415, -0.39, -1.174), (0.9239, -0.3827, -1.359), (1.0, 7.55e-08, -1.359), (1.019, 7.151e-08, -1.174), (0.9995, -0.1988, -1.174), (0.9808, -0.1951, -1.359), (0.9808, 0.1951, -1.359), (0.9995, 0.1988, -1.174), (1.019, 7.151e-08, -1.174), (1.0, 7.55e-08, -1.359), (0.9239, 0.3827, -1.359), (0.9415, 0.39, -1.174), (0.9995, 0.1988, -1.174), (0.9808, 0.1951, -1.359), (0.8315, 0.5556, -1.359), (0.8473, 0.5661, -1.174), (0.9415, 0.39, -1.174), (0.9239, 0.3827, -1.359), (0.7071, 0.7071, -1.359), (0.7206, 0.7206, -1.174), (0.8473, 0.5661, -1.174), (0.8315, 0.5556, -1.359), (0.5556, 0.8315, -1.359), (0.5661, 0.8473, -1.174), (0.7206, 0.7206, -1.174), (0.7071, 0.7071, -1.359), (0.3827, 0.9239, -1.359), (0.39, 0.9415, -1.174), (0.5661, 0.8473, -1.174), (0.5556, 0.8315, -1.359), (-0.1951, 0.9808, -1.359), (-0.1988, 0.9995, -1.174), (1.515e-07, 1.019, -1.174), (1.781e-07, 1.0, -1.359), (0.2074, 1.043, -1.17), (0.2036, 1.023, -1.363), (0.4069, 0.9824, -1.17), (0.3993, 0.964, -1.363), (1.49e-07, 1.063, -1.17), (1.767e-07, 1.043, -1.363), (0.2074, 1.043, -1.17), (0.2036, 1.023, -1.363), (-0.4069, 0.9824, -1.17), (-0.3993, 0.964, -1.363), (-0.2074, 1.043, -1.17), (-0.2036, 1.023, -1.363), (-0.5907, 0.8841, -1.17), (-0.5797, 0.8676, -1.363), (-0.4069, 0.9824, -1.17), (-0.3993, 0.964, -1.363), (-0.7519, 0.7519, -1.17), (-0.7378, 0.7378, -1.363), (-0.5907, 0.8841, -1.17), (-0.5797, 0.8676, -1.363), (-0.8841, 0.5907, -1.17), (-0.8676, 0.5797, -1.363), (-0.7519, 0.7519, -1.17), (-0.7378, 0.7378, -1.363), (-0.9824, 0.4069, -1.17), (-0.964, 0.3993, -1.363), (-0.8841, 0.5907, -1.17), (-0.8676, 0.5797, -1.363), (-1.043, 0.2074, -1.17), (-1.023, 0.2036, -1.363), (-0.9824, 0.4069, -1.17), (-0.964, 0.3993, -1.363), (-1.063, 1.005e-06, -1.17), (-1.043, 9.914e-07, -1.363), (-1.043, 0.2074, -1.17), (-1.023, 0.2036, -1.363), (-1.043, -0.2074, -1.17), (-1.023, -0.2036, -1.363), (-1.063, 1.005e-06, -1.17), (-1.043, 9.914e-07, -1.363), (-0.9824, -0.4069, -1.17), (-0.964, -0.3993, -1.363), (-1.043, -0.2074, -1.17), (-1.023, -0.2036, -1.363), (-0.8841, -0.5907, -1.17), (-0.8676, -0.5797, -1.363), (-0.9824, -0.4069, -1.17), (-0.964, -0.3993, -1.363), (-0.7519, -0.7519, -1.17), (-0.7378, -0.7378, -1.363), (-0.8841, -0.5907, -1.17), (-0.8676, -0.5797, -1.363), (-0.5907, -0.8841, -1.17), (-0.5797, -0.8676, -1.363), (-0.7519, -0.7519, -1.17), (-0.7378, -0.7378, -1.363), (-0.4069, -0.9824, -1.17), (-0.3993, -0.964, -1.363), (-0.5907, -0.8841, -1.17), (-0.5797, -0.8676, -1.363), (-0.2074, -1.043, -1.17), (-0.2036, -1.023, -1.363), (-0.4069, -0.9824, -1.17), (-0.3993, -0.964, -1.363), (-1.975e-07, -1.063, -1.17), (-1.633e-07, -1.043, -1.363), (-0.2074, -1.043, -1.17), (-0.2036, -1.023, -1.363), (0.2074, -1.043, -1.17), (0.2036, -1.023, -1.363), (-1.975e-07, -1.063, -1.17), (-1.633e-07, -1.043, -1.363), (0.4069, -0.9824, -1.17), (0.3993, -0.964, -1.363), (0.2074, -1.043, -1.17), (0.2036, -1.023, -1.363), (0.5907, -0.8841, -1.17), (0.5797, -0.8676, -1.363), (0.4069, -0.9824, -1.17), (0.3993, -0.964, -1.363), (0.7519, -0.7519, -1.17), (0.7378, -0.7378, -1.363), (0.5907, -0.8841, -1.17), (0.5797, -0.8676, -1.363), (0.8841, -0.5907, -1.17), (0.8676, -0.5797, -1.363), (0.7519, -0.7519, -1.17), (0.7378, -0.7378, -1.363), (0.9824, -0.4069, -1.17), (0.964, -0.3993, -1.363), (0.8841, -0.5907, -1.17), (0.8676, -0.5797, -1.363), (1.043, -0.2074, -1.17), (1.023, -0.2036, -1.363), (0.9824, -0.4069, -1.17), (0.964, -0.3993, -1.363), (1.063, 5.848e-08, -1.17), (1.043, 6.264e-08, -1.363), (1.043, -0.2074, -1.17), (1.023, -0.2036, -1.363), (1.043, 0.2074, -1.17), (1.023, 0.2036, -1.363), (1.063, 5.848e-08, -1.17), (1.043, 6.264e-08, -1.363), (0.9824, 0.4069, -1.17), (0.964, 0.3993, -1.363), (1.043, 0.2074, -1.17), (1.023, 0.2036, -1.363), (0.8841, 0.5907, -1.17), (0.8676, 0.5797, -1.363), (0.9824, 0.4069, -1.17), (0.964, 0.3993, -1.363), (0.7519, 0.7519, -1.17), (0.7378, 0.7378, -1.363), (0.8841, 0.5907, -1.17), (0.8676, 0.5797, -1.363), (0.5907, 0.8841, -1.17), (0.5797, 0.8676, -1.363), (0.7519, 0.7519, -1.17), (0.7378, 0.7378, -1.363), (0.4069, 0.9824, -1.17), (0.3993, 0.964, -1.363), (0.5907, 0.8841, -1.17), (0.5797, 0.8676, -1.363), (-0.2074, 1.043, -1.17), (-0.2036, 1.023, -1.363), (1.49e-07, 1.063, -1.17), (1.767e-07, 1.043, -1.363), (-0.4028, 0.9723, -0.8481), (-0.9723, 0.4028, -0.8481), (-1.032, -0.2053, -0.8481), (-0.7442, -0.7442, -0.8481), (-0.2053, -1.032, -0.8481), (0.4028, -0.9723, -0.8481), (0.8751, -0.5847, -0.8481), (1.052, 6.451e-08, -0.8481), (0.8751, 0.5847, -0.8481), (0.4028, 0.9723, -0.8481), (-0.5847, 0.8751, -0.8481), (-1.032, 0.2053, -0.8481), (-0.9723, -0.4028, -0.8481), (-0.5847, -0.8751, -0.8481), (-2.38e-07, -1.052, -0.8481), (0.5847, -0.8751, -0.8481), (0.9723, -0.4028, -0.8481), (1.032, 0.2053, -0.8481), (0.7442, 0.7442, -0.8481), (-0.7442, 0.7442, -0.8481), (0.2053, 1.032, -0.8481), (0.5847, 0.8751, -0.8481), (0.9723, 0.4028, -0.8481), (1.032, -0.2053, -0.8481), (0.7442, -0.7442, -0.8481), (0.2053, -1.032, -0.8481), (-0.4028, -0.9723, -0.8481), (-0.8751, -0.5847, -0.8481), (-1.052, 1.001e-06, -0.8481), (-0.8751, 0.5847, -0.8481), (1.049e-07, 1.052, -0.8481), (-0.2053, 1.032, -0.8481), (7.716e-08, 1.072, -0.6544), (0.2092, 1.052, -0.6544), (0.4104, 0.9907, -0.6544), (0.5958, 0.8916, -0.6544), (0.7583, 0.7583, -0.6544), (0.8916, 0.5958, -0.6544), (0.9907, 0.4104, -0.6544), (1.052, 0.2092, -0.6544), (1.072, 6.034e-08, -0.6544), (1.052, -0.2092, -0.6544), (0.9907, -0.4104, -0.6544), (0.8916, -0.5958, -0.6544), (0.7583, -0.7583, -0.6544), (0.5958, -0.8916, -0.6544), (0.4104, -0.9907, -0.6544), (0.2092, -1.052, -0.6544), (-2.723e-07, -1.072, -0.6544), (-0.2092, -1.052, -0.6544), (-0.4104, -0.9907, -0.6544), (-0.5958, -0.8916, -0.6544), (-0.7583, -0.7583, -0.6544), (-0.8916, -0.5958, -0.6544), (-0.9907, -0.4104, -0.6544), (-1.052, -0.2092, -0.6544), (-1.072, 1.015e-06, -0.6544), (-1.052, 0.2092, -0.6544), (-0.9907, 0.4104, -0.6544), (-0.8916, 0.5958, -0.6544), (-0.7583, 0.7583, -0.6544), (-0.5958, 0.8916, -0.6544), (-0.4104, 0.9907, -0.6544), (-0.2092, 1.052, -0.6544), (-0.4028, 0.9723, -0.8481), (-0.9723, 0.4028, -0.8481), (-1.032, -0.2053, -0.8481), (-0.7442, -0.7442, -0.8481), (-0.2053, -1.032, -0.8481), (0.4028, -0.9723, -0.8481), (0.8751, -0.5847, -0.8481), (1.052, 6.451e-08, -0.8481), (0.8751, 0.5847, -0.8481), (0.4028, 0.9723, -0.8481), (-0.5847, 0.8751, -0.8481), (-1.032, 0.2053, -0.8481), (-0.9723, -0.4028, -0.8481), (-0.5847, -0.8751, -0.8481), (-2.38e-07, -1.052, -0.8481), (0.5847, -0.8751, -0.8481), (0.9723, -0.4028, -0.8481), (1.032, 0.2053, -0.8481), (0.7442, 0.7442, -0.8481), (-0.7442, 0.7442, -0.8481), (0.2053, 1.032, -0.8481), (0.5847, 0.8751, -0.8481), (0.9723, 0.4028, -0.8481), (1.032, -0.2053, -0.8481), (0.7442, -0.7442, -0.8481), (0.2053, -1.032, -0.8481), (-0.4028, -0.9723, -0.8481), (-0.8751, -0.5847, -0.8481), (-1.052, 1.001e-06, -0.8481), (-0.8751, 0.5847, -0.8481), (1.049e-07, 1.052, -0.8481), (-0.2053, 1.032, -0.8481), (7.009e-08, 1.136, -0.6486), (-0.2217, 1.115, -0.6486), (-0.4349, 1.05, -0.6486), (-0.6314, 0.9449, -0.6486), (-0.8036, 0.8036, -0.6486), (-0.9449, 0.6314, -0.6486), (-1.05, 0.4349, -0.6486), (-1.115, 0.2217, -0.6486), (-1.136, 1.057e-06, -0.6486), (-1.115, -0.2217, -0.6486), (-1.05, -0.4349, -0.6486), (-0.9449, -0.6314, -0.6486), (-0.8036, -0.8036, -0.6486), (-0.6314, -0.9449, -0.6486), (-0.4349, -1.05, -0.6486), (-0.2217, -1.115, -0.6486), (-3.002e-07, -1.136, -0.6486), (0.2217, -1.115, -0.6486), (0.4349, -1.05, -0.6486), (0.6314, -0.9449, -0.6486), (0.8036, -0.8036, -0.6486), (0.9449, -0.6314, -0.6486), (1.05, -0.4349, -0.6486), (1.115, -0.2217, -0.6486), (1.136, 4.575e-08, -0.6486), (1.115, 0.2217, -0.6486), (1.05, 0.4349, -0.6486), (0.9449, 0.6314, -0.6486), (0.8036, 0.8036, -0.6486), (0.6314, 0.9449, -0.6486), (0.4349, 1.05, -0.6486), (0.2217, 1.115, -0.6486), (9.95e-08, 1.115, -0.8539), (-0.2176, 1.094, -0.8539), (-0.4268, 1.03, -0.8539), (-1.03, 0.4268, -0.8539), (-1.094, -0.2176, -0.8539), (-0.7887, -0.7887, -0.8539), (-0.2176, -1.094, -0.8539), (0.4268, -1.03, -0.8539), (0.9274, -0.6196, -0.8539), (1.115, 5.017e-08, -0.8539), (0.9274, 0.6196, -0.8539), (0.4268, 1.03, -0.8539), (-0.6196, 0.9274, -0.8539), (-1.094, 0.2176, -0.8539), (-1.03, -0.4268, -0.8539), (-0.6196, -0.9274, -0.8539), (-2.639e-07, -1.115, -0.8539), (0.6196, -0.9274, -0.8539), (1.03, -0.4268, -0.8539), (1.094, 0.2176, -0.8539), (0.7887, 0.7887, -0.8539), (-0.7887, 0.7887, -0.8539), (0.2176, 1.094, -0.8539), (0.6196, 0.9274, -0.8539), (1.03, 0.4268, -0.8539), (1.094, -0.2176, -0.8539), (0.7887, -0.7887, -0.8539), (0.2176, -1.094, -0.8539), (-0.4268, -1.03, -0.8539), (-0.9274, -0.6196, -0.8539), (-1.115, 1.043e-06, -0.8539), (-0.9274, 0.6196, -0.8539), (2.507e-07, 0.391, -1.222), (0.07628, 0.3835, -1.222), (0.1496, 0.3612, -1.222), (0.2172, 0.3251, -1.222), (0.2765, 0.2765, -1.222), (0.3251, 0.2172, -1.222), (0.3612, 0.1496, -1.222), (0.3835, 0.07628, -1.222), (0.391, 2.162e-07, -1.222), (0.3835, -0.07628, -1.222), (0.3612, -0.1496, -1.222), (0.3251, -0.2172, -1.222), (0.2765, -0.2765, -1.222), (0.2172, -0.3251, -1.222), (0.1496, -0.3612, -1.222), (0.07628, -0.3835, -1.222), (1.233e-07, -0.391, -1.222), (-0.07628, -0.3835, -1.222), (-0.1496, -0.3612, -1.222), (-0.2172, -0.3251, -1.222), (-0.2765, -0.2765, -1.222), (-0.3251, -0.2172, -1.222), (-0.3612, -0.1496, -1.222), (-0.3835, -0.07628, -1.222), (-0.391, 5.642e-07, -1.222), (-0.3835, 0.07628, -1.222), (-0.3612, 0.1496, -1.222), (-0.3251, 0.2172, -1.222), (-0.2765, 0.2765, -1.222), (-0.2172, 0.3251, -1.222), (-0.1496, 0.3612, -1.222), (-0.07628, 0.3835, -1.222), (-0.457, -0.457, -1.222), (-0.3838, -0.3838, -1.222), (2.273e-07, 0.5428, -1.222), (0.1059, 0.5324, -1.222), (0.2077, 0.5015, -1.222), (0.3016, 0.4514, -1.222), (0.3838, 0.3838, -1.222), (0.4514, 0.3016, -1.222), (0.5015, 0.2077, -1.222), (0.5324, 0.1059, -1.222), (0.5428, 1.78e-07, -1.222), (0.5324, -0.1059, -1.222), (0.5015, -0.2077, -1.222), (0.4514, -0.3016, -1.222), (0.3838, -0.3838, -1.222), (0.3016, -0.4514, -1.222), (0.2077, -0.5015, -1.222), (0.1059, -0.5324, -1.222), (5.043e-08, -0.5428, -1.222), (-0.1059, -0.5324, -1.222), (-0.2077, -0.5015, -1.222), (-0.3016, -0.4514, -1.222), (-0.4514, -0.3016, -1.222), (-0.5015, -0.2077, -1.222), (-0.5324, -0.1059, -1.222), (-0.5428, 6.612e-07, -1.222), (-0.5324, 0.1059, -1.222), (-0.5015, 0.2077, -1.222), (-0.4514, 0.3016, -1.222), (-0.3838, 0.3839, -1.222), (-0.3016, 0.4514, -1.222), (-0.2077, 0.5015, -1.222), (-0.1059, 0.5324, -1.222), (2.121e-07, 0.6464, -1.222), (0.1261, 0.6339, -1.222), (-0.5374, 0.3591, -1.222), (-0.457, 0.457, -1.222), (0.6339, 0.1261, -1.222), (0.6464, 1.542e-07, -1.222), (0.2473, -0.5972, -1.222), (0.1261, -0.6339, -1.222), (-0.5374, -0.3591, -1.222), (-0.5972, -0.2473, -1.222), (0.2473, 0.5972, -1.222), (-0.3591, 0.5374, -1.222), (0.6339, -0.1261, -1.222), (1.483e-09, -0.6464, -1.222), (-0.6339, -0.1261, -1.222), (0.3591, 0.5374, -1.222), (-0.2473, 0.5972, -1.222), (0.5972, -0.2473, -1.222), (-0.1261, -0.6339, -1.222), (-0.6464, 7.295e-07, -1.222), (0.457, 0.457, -1.222), (-0.1261, 0.6339, -1.222), (0.5374, -0.3591, -1.222), (-0.2473, -0.5972, -1.222), (-0.6339, 0.1261, -1.222), (0.5374, 0.3591, -1.222), (0.457, -0.457, -1.222), (-0.3591, -0.5374, -1.222), (-0.5972, 0.2473, -1.222), (0.5972, 0.2473, -1.222), (0.3591, -0.5374, -1.222), (0.437, -0.654, -1.222), (-0.7267, 0.301, -1.222), (0.5562, -0.5562, -1.222), (-0.7715, 0.1535, -1.222), (0.654, -0.437, -1.222), (-0.7866, 8.234e-07, -1.222), (0.7267, -0.301, -1.222), (-0.7715, -0.1535, -1.222), (0.7715, -0.1535, -1.222), (-0.7267, -0.301, -1.222), (0.7866, 1.233e-07, -1.222), (-0.654, -0.437, -1.222), (0.7715, 0.1535, -1.222), (-0.5562, -0.5562, -1.222), (0.7267, 0.301, -1.222), (-0.437, -0.654, -1.222), (1.982e-07, 0.7866, -1.222), (0.654, 0.437, -1.222), (-0.301, -0.7267, -1.222), (-0.1535, 0.7715, -1.222), (0.5562, 0.5562, -1.222), (-0.1535, -0.7715, -1.222), (-0.301, 0.7267, -1.222), (0.437, 0.654, -1.222), (-5.806e-08, -0.7866, -1.222), (-0.437, 0.654, -1.222), (0.301, 0.7267, -1.222), (0.1535, 0.7715, -1.222), (0.1535, -0.7715, -1.222), (0.301, -0.7267, -1.222), (-0.5562, 0.5562, -1.222), (-0.654, 0.437, -1.222), (2.863e-07, 3.115e-07, -1.222)], [], [(543, 127, 96, 542), (521, 98, 99, 533), (533, 99, 100, 530), (530, 100, 101, 520), (520, 101, 102, 534), (534, 102, 103, 529), (529, 103, 104, 519), (519, 104, 105, 535), (535, 105, 106, 528), (528, 106, 107, 518), (518, 107, 108, 536), (536, 108, 109, 527), (527, 109, 110, 517), (517, 110, 111, 537), (537, 111, 112, 526), (526, 112, 113, 516), (516, 113, 114, 538), (538, 114, 115, 525), (525, 115, 116, 515), (515, 116, 117, 539), (539, 117, 118, 524), (524, 118, 119, 514), (514, 119, 120, 540), (540, 120, 121, 523), (523, 121, 122, 513), (513, 122, 123, 541), (541, 123, 124, 531), (531, 124, 125, 522), (522, 125, 126, 512), (512, 126, 127, 543), (542, 96, 97, 532), (6, 7, 39, 38), (15, 16, 48, 47), (24, 25, 57, 56), (7, 8, 40, 39), (16, 17, 49, 48), (25, 26, 58, 57), (8, 9, 41, 40), (17, 18, 50, 49), (0, 1, 33, 32), (26, 27, 59, 58), (9, 10, 42, 41), (18, 19, 51, 50), (27, 28, 60, 59), (1, 2, 34, 33), (10, 11, 43, 42), (19, 20, 52, 51), (28, 29, 61, 60), (2, 3, 35, 34), (11, 12, 44, 43), (20, 21, 53, 52), (29, 30, 62, 61), (3, 4, 36, 35), (12, 13, 45, 44), (21, 22, 54, 53), (30, 31, 63, 62), (4, 5, 37, 36), (13, 14, 46, 45), (22, 23, 55, 54), (31, 0, 32, 63), (5, 6, 38, 37), (14, 15, 47, 46), (23, 24, 56, 55), (49, 50, 178, 177), (42, 43, 171, 170), (62, 63, 191, 190), (35, 36, 164, 163), (55, 56, 184, 183), (48, 49, 177, 176), (41, 42, 170, 169), (61, 62, 190, 189), (34, 35, 163, 162), (54, 55, 183, 182), (47, 48, 176, 175), (40, 41, 169, 168), (60, 61, 189, 188), (33, 34, 162, 161), (53, 54, 182, 181), (46, 47, 175, 174), (39, 40, 168, 167), (59, 60, 188, 187), (32, 33, 161, 160), (52, 53, 181, 180), (45, 46, 174, 173), (38, 39, 167, 166), (58, 59, 187, 186), (51, 52, 180, 179), (44, 45, 173, 172), (37, 38, 166, 165), (57, 58, 186, 185), (50, 51, 179, 178), (43, 44, 172, 171), (63, 32, 160, 191), (36, 37, 165, 164), (56, 57, 185, 184), (532, 97, 98, 521), (928, 927, 96, 127), (926, 928, 127, 126), (925, 926, 126, 125), (924, 925, 125, 124), (923, 924, 124, 123), (922, 923, 123, 122), (921, 922, 122, 121), (920, 921, 121, 120), (919, 920, 120, 119), (918, 919, 119, 118), (917, 918, 118, 117), (916, 917, 117, 116), (915, 916, 116, 115), (914, 915, 115, 114), (913, 914, 114, 113), (912, 913, 113, 112), (911, 912, 112, 111), (910, 911, 111, 110), (909, 910, 110, 109), (908, 909, 109, 108), (907, 908, 108, 107), (906, 907, 107, 106), (905, 906, 106, 105), (904, 905, 105, 104), (903, 904, 104, 103), (902, 903, 103, 102), (901, 902, 102, 101), (900, 901, 101, 100), (899, 900, 100, 99), (898, 899, 99, 98), (897, 898, 98, 97), (927, 897, 97, 96), (1, 129, 131, 2), (0, 128, 129, 1), (30, 159, 130, 31), (29, 158, 159, 30), (28, 157, 158, 29), (27, 156, 157, 28), (26, 155, 156, 27), (25, 154, 155, 26), (24, 153, 154, 25), (23, 152, 153, 24), (22, 151, 152, 23), (21, 150, 151, 22), (20, 149, 150, 21), (19, 148, 149, 20), (18, 147, 148, 19), (17, 146, 147, 18), (16, 145, 146, 17), (15, 144, 145, 16), (14, 143, 144, 15), (13, 142, 143, 14), (12, 141, 142, 13), (11, 140, 141, 12), (10, 139, 140, 11), (9, 138, 139, 10), (8, 137, 138, 9), (7, 136, 137, 8), (6, 135, 136, 7), (5, 134, 135, 6), (4, 133, 134, 5), (3, 132, 133, 4), (2, 131, 132, 3), (31, 130, 128, 0), (166, 167, 88, 89), (179, 180, 75, 76), (165, 166, 89, 90), (178, 179, 76, 77), (191, 160, 95, 64), (164, 165, 90, 91), (177, 178, 77, 78), (190, 191, 64, 65), (163, 164, 91, 92), (176, 177, 78, 79), (189, 190, 65, 66), (162, 163, 92, 93), (175, 176, 79, 80), (188, 189, 66, 67), (161, 162, 93, 94), (174, 175, 80, 81), (187, 188, 67, 68), (160, 161, 94, 95), (173, 174, 81, 82), (186, 187, 68, 69), (172, 173, 82, 83), (185, 186, 69, 70), (171, 172, 83, 84), (184, 185, 70, 71), (170, 171, 84, 85), (183, 184, 71, 72), (169, 170, 85, 86), (182, 183, 72, 73), (168, 169, 86, 87), (181, 182, 73, 74), (167, 168, 87, 88), (180, 181, 74, 75), (95, 94, 795, 784), (68, 67, 798, 799), (81, 80, 796, 797), (94, 93, 794, 795), (67, 66, 793, 798), (80, 79, 792, 796), (93, 92, 791, 794), (66, 65, 790, 793), (79, 78, 789, 792), (92, 91, 788, 791), (65, 64, 787, 790), (78, 77, 786, 789), (91, 90, 785, 788), (64, 95, 784, 787), (77, 76, 783, 786), (90, 89, 782, 785), (76, 75, 781, 783), (89, 88, 780, 782), (75, 74, 779, 781), (88, 87, 778, 780), (74, 73, 777, 779), (87, 86, 776, 778), (73, 72, 775, 777), (86, 85, 774, 776), (72, 71, 773, 775), (85, 84, 772, 774), (71, 70, 771, 773), (84, 83, 770, 772), (70, 69, 769, 771), (83, 82, 768, 770), (69, 68, 799, 769), (82, 81, 797, 768), (509, 508, 510, 511), (505, 504, 506, 507), (501, 500, 502, 503), (497, 496, 498, 499), (493, 492, 494, 495), (489, 488, 490, 491), (485, 484, 486, 487), (481, 480, 482, 483), (477, 476, 478, 479), (473, 472, 474, 475), (469, 468, 470, 471), (465, 464, 466, 467), (461, 460, 462, 463), (457, 456, 458, 459), (453, 452, 454, 455), (449, 448, 450, 451), (445, 444, 446, 447), (441, 440, 442, 443), (437, 436, 438, 439), (433, 432, 434, 435), (429, 428, 430, 431), (425, 424, 426, 427), (421, 420, 422, 423), (417, 416, 418, 419), (413, 412, 414, 415), (409, 408, 410, 411), (405, 404, 406, 407), (401, 400, 402, 403), (397, 396, 398, 399), (393, 392, 394, 395), (389, 388, 390, 391), (385, 384, 386, 387), (324, 325, 452, 453), (225, 257, 256, 193), (227, 258, 257, 225), (194, 259, 258, 227), (193, 256, 259, 194), (273, 274, 402, 400), (224, 261, 260, 192), (225, 262, 261, 224), (193, 263, 262, 225), (192, 260, 263, 193), (351, 348, 477, 479), (255, 265, 264, 222), (226, 266, 265, 255), (223, 267, 266, 226), (222, 264, 267, 223), (272, 273, 400, 401), (254, 269, 268, 221), (255, 270, 269, 254), (222, 271, 270, 255), (221, 268, 271, 222), (350, 351, 479, 478), (253, 273, 272, 220), (254, 274, 273, 253), (221, 275, 274, 254), (220, 272, 275, 221), (299, 296, 425, 427), (252, 277, 276, 219), (253, 278, 277, 252), (220, 279, 278, 253), (219, 276, 279, 220), (349, 350, 478, 476), (251, 281, 280, 218), (252, 282, 281, 251), (219, 283, 282, 252), (218, 280, 283, 219), (298, 299, 427, 426), (250, 285, 284, 217), (251, 286, 285, 250), (218, 287, 286, 251), (217, 284, 287, 218), (348, 349, 476, 477), (249, 289, 288, 216), (250, 290, 289, 249), (217, 291, 290, 250), (216, 288, 291, 217), (297, 298, 426, 424), (248, 293, 292, 215), (249, 294, 293, 248), (216, 295, 294, 249), (215, 292, 295, 216), (375, 372, 501, 503), (247, 297, 296, 214), (248, 298, 297, 247), (215, 299, 298, 248), (214, 296, 299, 215), (296, 297, 424, 425), (246, 301, 300, 213), (247, 302, 301, 246), (214, 303, 302, 247), (213, 300, 303, 214), (374, 375, 503, 502), (245, 305, 304, 212), (246, 306, 305, 245), (213, 307, 306, 246), (212, 304, 307, 213), (323, 320, 449, 451), (244, 309, 308, 211), (245, 310, 309, 244), (212, 311, 310, 245), (211, 308, 311, 212), (373, 374, 502, 500), (243, 313, 312, 210), (244, 314, 313, 243), (211, 315, 314, 244), (210, 312, 315, 211), (322, 323, 451, 450), (242, 317, 316, 209), (243, 318, 317, 242), (210, 319, 318, 243), (209, 316, 319, 210), (271, 268, 397, 399), (241, 321, 320, 208), (242, 322, 321, 241), (209, 323, 322, 242), (208, 320, 323, 209), (372, 373, 500, 501), (240, 325, 324, 207), (241, 326, 325, 240), (208, 327, 326, 241), (207, 324, 327, 208), (321, 322, 450, 448), (239, 329, 328, 206), (240, 330, 329, 239), (207, 331, 330, 240), (206, 328, 331, 207), (270, 271, 399, 398), (238, 333, 332, 205), (239, 334, 333, 238), (206, 335, 334, 239), (205, 332, 335, 206), (320, 321, 448, 449), (237, 337, 336, 204), (238, 338, 337, 237), (205, 339, 338, 238), (204, 336, 339, 205), (269, 270, 398, 396), (236, 341, 340, 203), (237, 342, 341, 236), (204, 343, 342, 237), (203, 340, 343, 204), (347, 344, 473, 475), (235, 345, 344, 202), (236, 346, 345, 235), (203, 347, 346, 236), (202, 344, 347, 203), (268, 269, 396, 397), (234, 349, 348, 201), (235, 350, 349, 234), (202, 351, 350, 235), (201, 348, 351, 202), (346, 347, 475, 474), (233, 353, 352, 200), (234, 354, 353, 233), (201, 355, 354, 234), (200, 352, 355, 201), (295, 292, 421, 423), (232, 357, 356, 199), (233, 358, 357, 232), (200, 359, 358, 233), (199, 356, 359, 200), (345, 346, 474, 472), (231, 361, 360, 198), (232, 362, 361, 231), (199, 363, 362, 232), (198, 360, 363, 199), (294, 295, 423, 422), (230, 365, 364, 197), (231, 366, 365, 230), (198, 367, 366, 231), (197, 364, 367, 198), (344, 345, 472, 473), (229, 369, 368, 196), (230, 370, 369, 229), (197, 371, 370, 230), (196, 368, 371, 197), (293, 294, 422, 420), (228, 373, 372, 195), (229, 374, 373, 228), (196, 375, 374, 229), (195, 372, 375, 196), (371, 368, 497, 499), (227, 377, 376, 194), (228, 378, 377, 227), (195, 379, 378, 228), (194, 376, 379, 195), (292, 293, 420, 421), (226, 381, 380, 223), (224, 382, 381, 226), (192, 383, 382, 224), (223, 380, 383, 192), (274, 275, 403, 402), (325, 326, 454, 452), (376, 377, 504, 505), (275, 272, 401, 403), (326, 327, 455, 454), (377, 378, 506, 504), (327, 324, 453, 455), (378, 379, 507, 506), (300, 301, 428, 429), (379, 376, 505, 507), (301, 302, 430, 428), (352, 353, 480, 481), (302, 303, 431, 430), (353, 354, 482, 480), (303, 300, 429, 431), (354, 355, 483, 482), (276, 277, 404, 405), (355, 352, 481, 483), (277, 278, 406, 404), (328, 329, 456, 457), (278, 279, 407, 406), (329, 330, 458, 456), (380, 381, 508, 509), (279, 276, 405, 407), (330, 331, 459, 458), (381, 382, 510, 508), (331, 328, 457, 459), (382, 383, 511, 510), (304, 305, 432, 433), (383, 380, 509, 511), (305, 306, 434, 432), (356, 357, 484, 485), (306, 307, 435, 434), (357, 358, 486, 484), (307, 304, 433, 435), (358, 359, 487, 486), (280, 281, 408, 409), (359, 356, 485, 487), (281, 282, 410, 408), (332, 333, 460, 461), (282, 283, 411, 410), (333, 334, 462, 460), (283, 280, 409, 411), (334, 335, 463, 462), (256, 257, 384, 385), (335, 332, 461, 463), (257, 258, 386, 384), (308, 309, 436, 437), (258, 259, 387, 386), (309, 310, 438, 436), (360, 361, 488, 489), (259, 256, 385, 387), (310, 311, 439, 438), (361, 362, 490, 488), (311, 308, 437, 439), (362, 363, 491, 490), (284, 285, 412, 413), (363, 360, 489, 491), (285, 286, 414, 412), (336, 337, 464, 465), (286, 287, 415, 414), (337, 338, 466, 464), (287, 284, 413, 415), (338, 339, 467, 466), (260, 261, 388, 389), (339, 336, 465, 467), (261, 262, 390, 388), (312, 313, 440, 441), (262, 263, 391, 390), (313, 314, 442, 440), (364, 365, 492, 493), (263, 260, 389, 391), (314, 315, 443, 442), (365, 366, 494, 492), (315, 312, 441, 443), (366, 367, 495, 494), (288, 289, 416, 417), (367, 364, 493, 495), (289, 290, 418, 416), (340, 341, 468, 469), (290, 291, 419, 418), (341, 342, 470, 468), (291, 288, 417, 419), (342, 343, 471, 470), (264, 265, 392, 393), (343, 340, 469, 471), (265, 266, 394, 392), (316, 317, 444, 445), (266, 267, 395, 394), (317, 318, 446, 444), (368, 369, 496, 497), (267, 264, 393, 395), (318, 319, 447, 446), (369, 370, 498, 496), (319, 316, 445, 447), (370, 371, 499, 498), (129, 532, 521, 131), (128, 542, 532, 129), (159, 512, 543, 130), (158, 522, 512, 159), (157, 531, 522, 158), (156, 541, 531, 157), (155, 513, 541, 156), (154, 523, 513, 155), (153, 540, 523, 154), (152, 514, 540, 153), (151, 524, 514, 152), (150, 539, 524, 151), (149, 515, 539, 150), (148, 525, 515, 149), (147, 538, 525, 148), (146, 516, 538, 147), (145, 526, 516, 146), (144, 537, 526, 145), (143, 517, 537, 144), (142, 527, 517, 143), (141, 536, 527, 142), (140, 518, 536, 141), (139, 528, 518, 140), (138, 535, 528, 139), (137, 519, 535, 138), (136, 529, 519, 137), (135, 534, 529, 136), (134, 520, 534, 135), (133, 530, 520, 134), (132, 533, 530, 133), (131, 521, 533, 132), (130, 543, 542, 128), (607, 606, 544, 575), (585, 597, 547, 546), (597, 594, 548, 547), (594, 584, 549, 548), (584, 598, 550, 549), (598, 593, 551, 550), (593, 583, 552, 551), (583, 599, 553, 552), (599, 592, 554, 553), (592, 582, 555, 554), (582, 600, 556, 555), (600, 591, 557, 556), (591, 581, 558, 557), (581, 601, 559, 558), (601, 590, 560, 559), (590, 580, 561, 560), (580, 602, 562, 561), (602, 589, 563, 562), (589, 579, 564, 563), (579, 603, 565, 564), (603, 588, 566, 565), (588, 578, 567, 566), (578, 604, 568, 567), (604, 587, 569, 568), (587, 577, 570, 569), (577, 605, 571, 570), (605, 595, 572, 571), (595, 586, 573, 572), (586, 576, 574, 573), (576, 607, 575, 574), (606, 596, 545, 544), (596, 585, 546, 545), (641, 609, 608, 640), (651, 638, 637, 663), (663, 637, 636, 660), (660, 636, 635, 650), (650, 635, 634, 664), (664, 634, 633, 659), (659, 633, 632, 649), (649, 632, 631, 665), (665, 631, 630, 658), (658, 630, 629, 648), (648, 629, 628, 666), (666, 628, 627, 657), (657, 627, 626, 647), (647, 626, 625, 667), (667, 625, 624, 656), (656, 624, 623, 646), (646, 623, 622, 668), (668, 622, 621, 655), (655, 621, 620, 645), (645, 620, 619, 669), (669, 619, 618, 654), (654, 618, 617, 644), (644, 617, 616, 670), (670, 616, 615, 653), (653, 615, 614, 643), (643, 614, 613, 671), (671, 613, 612, 661), (661, 612, 611, 652), (652, 611, 610, 642), (642, 610, 609, 641), (640, 608, 639, 662), (662, 639, 638, 651), (556, 557, 627, 628), (587, 604, 670, 653), (555, 556, 628, 629), (604, 578, 644, 670), (554, 555, 629, 630), (578, 588, 654, 644), (553, 554, 630, 631), (588, 603, 669, 654), (552, 553, 631, 632), (603, 579, 645, 669), (551, 552, 632, 633), (579, 589, 655, 645), (550, 551, 633, 634), (589, 602, 668, 655), (549, 550, 634, 635), (575, 544, 608, 609), (602, 580, 646, 668), (548, 549, 635, 636), (574, 575, 609, 610), (580, 590, 656, 646), (547, 548, 636, 637), (573, 574, 610, 611), (590, 601, 667, 656), (546, 547, 637, 638), (572, 573, 611, 612), (601, 581, 647, 667), (545, 546, 638, 639), (571, 572, 612, 613), (581, 591, 657, 647), (544, 545, 639, 608), (570, 571, 613, 614), (591, 600, 666, 657), (569, 570, 614, 615), (600, 582, 648, 666), (568, 569, 615, 616), (582, 592, 658, 648), (567, 568, 616, 617), (592, 599, 665, 658), (566, 567, 617, 618), (599, 583, 649, 665), (565, 566, 618, 619), (583, 593, 659, 649), (564, 565, 619, 620), (593, 598, 664, 659), (585, 596, 662, 651), (563, 564, 620, 621), (598, 584, 650, 664), (596, 606, 640, 662), (562, 563, 621, 622), (584, 594, 660, 650), (607, 576, 642, 641), (561, 562, 622, 623), (594, 597, 663, 660), (576, 586, 652, 642), (560, 561, 623, 624), (597, 585, 651, 663), (586, 595, 661, 652), (559, 560, 624, 625), (606, 607, 641, 640), (595, 605, 671, 661), (558, 559, 625, 626), (605, 577, 643, 671), (557, 558, 626, 627), (577, 587, 653, 643), (717, 718, 684, 683), (729, 730, 697, 696), (718, 719, 685, 684), (730, 731, 698, 697), (719, 720, 686, 685), (706, 707, 673, 672), (731, 732, 699, 698), (720, 721, 687, 686), (707, 708, 674, 673), (732, 733, 700, 699), (721, 722, 688, 687), (708, 709, 675, 674), (733, 734, 701, 700), (722, 723, 689, 688), (709, 710, 676, 675), (734, 735, 702, 701), (723, 724, 690, 689), (710, 711, 677, 676), (735, 736, 703, 702), (724, 725, 691, 690), (711, 712, 678, 677), (736, 706, 672, 703), (712, 713, 679, 678), (725, 705, 692, 691), (713, 714, 680, 679), (705, 726, 693, 692), (714, 715, 681, 680), (726, 727, 694, 693), (715, 716, 682, 681), (727, 728, 695, 694), (716, 717, 683, 682), (728, 729, 696, 695), (704, 745, 726, 705), (767, 743, 720, 719), (766, 741, 713, 712), (765, 739, 732, 731), (764, 704, 705, 725), (763, 767, 719, 718), (762, 766, 712, 711), (761, 765, 731, 730), (760, 764, 725, 724), (759, 763, 718, 717), (758, 737, 706, 736), (757, 762, 711, 710), (756, 761, 730, 729), (755, 760, 724, 723), (754, 759, 717, 716), (753, 758, 736, 735), (752, 757, 710, 709), (751, 756, 729, 728), (750, 755, 723, 722), (749, 754, 716, 715), (748, 753, 735, 734), (747, 752, 709, 708), (746, 751, 728, 727), (744, 750, 722, 721), (742, 749, 715, 714), (740, 748, 734, 733), (738, 747, 708, 707), (745, 746, 727, 726), (743, 744, 721, 720), (741, 742, 714, 713), (739, 740, 733, 732), (737, 738, 707, 706), (784, 795, 738, 737), (768, 797, 743, 767), (769, 799, 739, 765), (770, 768, 767, 763), (771, 769, 765, 761), (772, 770, 763, 759), (773, 771, 761, 756), (774, 772, 759, 754), (775, 773, 756, 751), (776, 774, 754, 749), (777, 775, 751, 746), (778, 776, 749, 742), (779, 777, 746, 745), (780, 778, 742, 741), (781, 779, 745, 704), (782, 780, 741, 766), (783, 781, 704, 764), (785, 782, 766, 762), (786, 783, 764, 760), (787, 784, 737, 758), (788, 785, 762, 757), (789, 786, 760, 755), (790, 787, 758, 753), (791, 788, 757, 752), (792, 789, 755, 750), (793, 790, 753, 748), (794, 791, 752, 747), (796, 792, 750, 744), (798, 793, 748, 740), (795, 794, 747, 738), (797, 796, 744, 743), (799, 798, 740, 739), (693, 694, 800), (679, 680, 800), (692, 693, 800), (678, 679, 800), (691, 692, 800), (677, 678, 800), (690, 691, 800), (703, 672, 800), (676, 677, 800), (689, 690, 800), (702, 703, 800), (675, 676, 800), (688, 689, 800), (701, 702, 800), (674, 675, 800), (687, 688, 800), (700, 701, 800), (673, 674, 800), (686, 687, 800), (699, 700, 800), (672, 673, 800), (685, 686, 800), (698, 699, 800), (684, 685, 800), (697, 698, 800), (683, 684, 800), (696, 697, 800), (682, 683, 800), (695, 696, 800), (681, 682, 800), (694, 695, 800), (680, 681, 800), (1376, 1375, 929, 960), (1354, 1366, 932, 931), (1366, 1363, 933, 932), (1363, 1353, 934, 933), (1353, 1367, 935, 934), (1367, 1362, 936, 935), (1362, 1352, 937, 936), (1352, 1368, 938, 937), (1368, 1361, 939, 938), (1361, 1351, 940, 939), (1351, 1369, 941, 940), (1369, 1360, 942, 941), (1360, 1350, 943, 942), (1350, 1370, 944, 943), (1370, 1359, 945, 944), (1359, 1349, 946, 945), (1349, 1371, 947, 946), (1371, 1358, 948, 947), (1358, 1348, 949, 948), (1348, 1372, 950, 949), (1372, 1357, 951, 950), (1357, 1347, 952, 951), (1347, 1373, 953, 952), (1373, 1356, 954, 953), (1356, 1346, 955, 954), (1346, 1374, 956, 955), (1374, 1364, 957, 956), (1364, 1355, 958, 957), (1355, 1345, 959, 958), (1345, 1376, 960, 959), (1375, 1365, 930, 929), (807, 839, 840, 808), (816, 848, 849, 817), (825, 857, 858, 826), (808, 840, 841, 809), (817, 849, 850, 818), (826, 858, 859, 827), (809, 841, 842, 810), (818, 850, 851, 819), (801, 833, 834, 802), (827, 859, 860, 828), (810, 842, 843, 811), (819, 851, 852, 820), (828, 860, 861, 829), (802, 834, 835, 803), (811, 843, 844, 812), (820, 852, 853, 821), (829, 861, 862, 830), (803, 835, 836, 804), (812, 844, 845, 813), (821, 853, 854, 822), (830, 862, 863, 831), (804, 836, 837, 805), (813, 845, 846, 814), (822, 854, 855, 823), (831, 863, 864, 832), (805, 837, 838, 806), (814, 846, 847, 815), (823, 855, 856, 824), (832, 864, 833, 801), (806, 838, 839, 807), (815, 847, 848, 816), (824, 856, 857, 825), (850, 1010, 1011, 851), (843, 1003, 1004, 844), (863, 1023, 1024, 864), (836, 996, 997, 837), (856, 1016, 1017, 857), (849, 1009, 1010, 850), (842, 1002, 1003, 843), (862, 1022, 1023, 863), (835, 995, 996, 836), (855, 1015, 1016, 856), (848, 1008, 1009, 849), (841, 1001, 1002, 842), (861, 1021, 1022, 862), (834, 994, 995, 835), (854, 1014, 1015, 855), (847, 1007, 1008, 848), (840, 1000, 1001, 841), (860, 1020, 1021, 861), (833, 993, 994, 834), (853, 1013, 1014, 854), (846, 1006, 1007, 847), (839, 999, 1000, 840), (859, 1019, 1020, 860), (852, 1012, 1013, 853), (845, 1005, 1006, 846), (838, 998, 999, 839), (858, 1018, 1019, 859), (851, 1011, 1012, 852), (844, 1004, 1005, 845), (864, 1024, 993, 833), (837, 997, 998, 838), (857, 1017, 1018, 858), (1365, 1354, 931, 930), (928, 960, 929, 927), (926, 959, 960, 928), (925, 958, 959, 926), (924, 957, 958, 925), (923, 956, 957, 924), (922, 955, 956, 923), (921, 954, 955, 922), (920, 953, 954, 921), (919, 952, 953, 920), (918, 951, 952, 919), (917, 950, 951, 918), (916, 949, 950, 917), (915, 948, 949, 916), (914, 947, 948, 915), (913, 946, 947, 914), (912, 945, 946, 913), (911, 944, 945, 912), (910, 943, 944, 911), (909, 942, 943, 910), (908, 941, 942, 909), (907, 940, 941, 908), (906, 939, 940, 907), (905, 938, 939, 906), (904, 937, 938, 905), (903, 936, 937, 904), (902, 935, 936, 903), (901, 934, 935, 902), (900, 933, 934, 901), (899, 932, 933, 900), (898, 931, 932, 899), (897, 930, 931, 898), (927, 929, 930, 897), (802, 803, 964, 962), (801, 802, 962, 961), (831, 832, 963, 992), (830, 831, 992, 991), (829, 830, 991, 990), (828, 829, 990, 989), (827, 828, 989, 988), (826, 827, 988, 987), (825, 826, 987, 986), (824, 825, 986, 985), (823, 824, 985, 984), (822, 823, 984, 983), (821, 822, 983, 982), (820, 821, 982, 981), (819, 820, 981, 980), (818, 819, 980, 979), (817, 818, 979, 978), (816, 817, 978, 977), (815, 816, 977, 976), (814, 815, 976, 975), (813, 814, 975, 974), (812, 813, 974, 973), (811, 812, 973, 972), (810, 811, 972, 971), (809, 810, 971, 970), (808, 809, 970, 969), (807, 808, 969, 968), (806, 807, 968, 967), (805, 806, 967, 966), (804, 805, 966, 965), (803, 804, 965, 964), (832, 801, 961, 963), (999, 890, 889, 1000), (1012, 877, 876, 1013), (998, 891, 890, 999), (1011, 878, 877, 1012), (1024, 865, 896, 993), (997, 892, 891, 998), (1010, 879, 878, 1011), (1023, 866, 865, 1024), (996, 893, 892, 997), (1009, 880, 879, 1010), (1022, 867, 866, 1023), (995, 894, 893, 996), (1008, 881, 880, 1009), (1021, 868, 867, 1022), (994, 895, 894, 995), (1007, 882, 881, 1008), (1020, 869, 868, 1021), (993, 896, 895, 994), (1006, 883, 882, 1007), (1019, 870, 869, 1020), (1005, 884, 883, 1006), (1018, 871, 870, 1019), (1004, 885, 884, 1005), (1017, 872, 871, 1018), (1003, 886, 885, 1004), (1016, 873, 872, 1017), (1002, 887, 886, 1003), (1015, 874, 873, 1016), (1001, 888, 887, 1002), (1014, 875, 874, 1015), (1000, 889, 888, 1001), (1013, 876, 875, 1014), (896, 1617, 1628, 895), (869, 1632, 1631, 868), (882, 1630, 1629, 881), (895, 1628, 1627, 894), (868, 1631, 1626, 867), (881, 1629, 1625, 880), (894, 1627, 1624, 893), (867, 1626, 1623, 866), (880, 1625, 1622, 879), (893, 1624, 1621, 892), (866, 1623, 1620, 865), (879, 1622, 1619, 878), (892, 1621, 1618, 891), (865, 1620, 1617, 896), (878, 1619, 1616, 877), (891, 1618, 1615, 890), (877, 1616, 1614, 876), (890, 1615, 1613, 889), (876, 1614, 1612, 875), (889, 1613, 1611, 888), (875, 1612, 1610, 874), (888, 1611, 1609, 887), (874, 1610, 1608, 873), (887, 1609, 1607, 886), (873, 1608, 1606, 872), (886, 1607, 1605, 885), (872, 1606, 1604, 871), (885, 1605, 1603, 884), (871, 1604, 1602, 870), (884, 1603, 1601, 883), (870, 1602, 1632, 869), (883, 1601, 1630, 882), (1342, 1344, 1343, 1341), (1338, 1340, 1339, 1337), (1334, 1336, 1335, 1333), (1330, 1332, 1331, 1329), (1326, 1328, 1327, 1325), (1322, 1324, 1323, 1321), (1318, 1320, 1319, 1317), (1314, 1316, 1315, 1313), (1310, 1312, 1311, 1309), (1306, 1308, 1307, 1305), (1302, 1304, 1303, 1301), (1298, 1300, 1299, 1297), (1294, 1296, 1295, 1293), (1290, 1292, 1291, 1289), (1286, 1288, 1287, 1285), (1282, 1284, 1283, 1281), (1278, 1280, 1279, 1277), (1274, 1276, 1275, 1273), (1270, 1272, 1271, 1269), (1266, 1268, 1267, 1265), (1262, 1264, 1263, 1261), (1258, 1260, 1259, 1257), (1254, 1256, 1255, 1253), (1250, 1252, 1251, 1249), (1246, 1248, 1247, 1245), (1242, 1244, 1243, 1241), (1238, 1240, 1239, 1237), (1234, 1236, 1235, 1233), (1230, 1232, 1231, 1229), (1226, 1228, 1227, 1225), (1222, 1224, 1223, 1221), (1218, 1220, 1219, 1217), (1157, 1286, 1285, 1158), (1058, 1026, 1089, 1090), (1060, 1058, 1090, 1091), (1027, 1060, 1091, 1092), (1026, 1027, 1092, 1089), (1106, 1233, 1235, 1107), (1057, 1025, 1093, 1094), (1058, 1057, 1094, 1095), (1026, 1058, 1095, 1096), (1025, 1026, 1096, 1093), (1184, 1312, 1310, 1181), (1088, 1055, 1097, 1098), (1059, 1088, 1098, 1099), (1056, 1059, 1099, 1100), (1055, 1056, 1100, 1097), (1105, 1234, 1233, 1106), (1087, 1054, 1101, 1102), (1088, 1087, 1102, 1103), (1055, 1088, 1103, 1104), (1054, 1055, 1104, 1101), (1183, 1311, 1312, 1184), (1086, 1053, 1105, 1106), (1087, 1086, 1106, 1107), (1054, 1087, 1107, 1108), (1053, 1054, 1108, 1105), (1132, 1260, 1258, 1129), (1085, 1052, 1109, 1110), (1086, 1085, 1110, 1111), (1053, 1086, 1111, 1112), (1052, 1053, 1112, 1109), (1182, 1309, 1311, 1183), (1084, 1051, 1113, 1114), (1085, 1084, 1114, 1115), (1052, 1085, 1115, 1116), (1051, 1052, 1116, 1113), (1131, 1259, 1260, 1132), (1083, 1050, 1117, 1118), (1084, 1083, 1118, 1119), (1051, 1084, 1119, 1120), (1050, 1051, 1120, 1117), (1181, 1310, 1309, 1182), (1082, 1049, 1121, 1122), (1083, 1082, 1122, 1123), (1050, 1083, 1123, 1124), (1049, 1050, 1124, 1121), (1130, 1257, 1259, 1131), (1081, 1048, 1125, 1126), (1082, 1081, 1126, 1127), (1049, 1082, 1127, 1128), (1048, 1049, 1128, 1125), (1208, 1336, 1334, 1205), (1080, 1047, 1129, 1130), (1081, 1080, 1130, 1131), (1048, 1081, 1131, 1132), (1047, 1048, 1132, 1129), (1129, 1258, 1257, 1130), (1079, 1046, 1133, 1134), (1080, 1079, 1134, 1135), (1047, 1080, 1135, 1136), (1046, 1047, 1136, 1133), (1207, 1335, 1336, 1208), (1078, 1045, 1137, 1138), (1079, 1078, 1138, 1139), (1046, 1079, 1139, 1140), (1045, 1046, 1140, 1137), (1156, 1284, 1282, 1153), (1077, 1044, 1141, 1142), (1078, 1077, 1142, 1143), (1045, 1078, 1143, 1144), (1044, 1045, 1144, 1141), (1206, 1333, 1335, 1207), (1076, 1043, 1145, 1146), (1077, 1076, 1146, 1147), (1044, 1077, 1147, 1148), (1043, 1044, 1148, 1145), (1155, 1283, 1284, 1156), (1075, 1042, 1149, 1150), (1076, 1075, 1150, 1151), (1043, 1076, 1151, 1152), (1042, 1043, 1152, 1149), (1104, 1232, 1230, 1101), (1074, 1041, 1153, 1154), (1075, 1074, 1154, 1155), (1042, 1075, 1155, 1156), (1041, 1042, 1156, 1153), (1205, 1334, 1333, 1206), (1073, 1040, 1157, 1158), (1074, 1073, 1158, 1159), (1041, 1074, 1159, 1160), (1040, 1041, 1160, 1157), (1154, 1281, 1283, 1155), (1072, 1039, 1161, 1162), (1073, 1072, 1162, 1163), (1040, 1073, 1163, 1164), (1039, 1040, 1164, 1161), (1103, 1231, 1232, 1104), (1071, 1038, 1165, 1166), (1072, 1071, 1166, 1167), (1039, 1072, 1167, 1168), (1038, 1039, 1168, 1165), (1153, 1282, 1281, 1154), (1070, 1037, 1169, 1170), (1071, 1070, 1170, 1171), (1038, 1071, 1171, 1172), (1037, 1038, 1172, 1169), (1102, 1229, 1231, 1103), (1069, 1036, 1173, 1174), (1070, 1069, 1174, 1175), (1037, 1070, 1175, 1176), (1036, 1037, 1176, 1173), (1180, 1308, 1306, 1177), (1068, 1035, 1177, 1178), (1069, 1068, 1178, 1179), (1036, 1069, 1179, 1180), (1035, 1036, 1180, 1177), (1101, 1230, 1229, 1102), (1067, 1034, 1181, 1182), (1068, 1067, 1182, 1183), (1035, 1068, 1183, 1184), (1034, 1035, 1184, 1181), (1179, 1307, 1308, 1180), (1066, 1033, 1185, 1186), (1067, 1066, 1186, 1187), (1034, 1067, 1187, 1188), (1033, 1034, 1188, 1185), (1128, 1256, 1254, 1125), (1065, 1032, 1189, 1190), (1066, 1065, 1190, 1191), (1033, 1066, 1191, 1192), (1032, 1033, 1192, 1189), (1178, 1305, 1307, 1179), (1064, 1031, 1193, 1194), (1065, 1064, 1194, 1195), (1032, 1065, 1195, 1196), (1031, 1032, 1196, 1193), (1127, 1255, 1256, 1128), (1063, 1030, 1197, 1198), (1064, 1063, 1198, 1199), (1031, 1064, 1199, 1200), (1030, 1031, 1200, 1197), (1177, 1306, 1305, 1178), (1062, 1029, 1201, 1202), (1063, 1062, 1202, 1203), (1030, 1063, 1203, 1204), (1029, 1030, 1204, 1201), (1126, 1253, 1255, 1127), (1061, 1028, 1205, 1206), (1062, 1061, 1206, 1207), (1029, 1062, 1207, 1208), (1028, 1029, 1208, 1205), (1204, 1332, 1330, 1201), (1060, 1027, 1209, 1210), (1061, 1060, 1210, 1211), (1028, 1061, 1211, 1212), (1027, 1028, 1212, 1209), (1125, 1254, 1253, 1126), (1059, 1056, 1213, 1214), (1057, 1059, 1214, 1215), (1025, 1057, 1215, 1216), (1056, 1025, 1216, 1213), (1107, 1235, 1236, 1108), (1158, 1285, 1287, 1159), (1209, 1338, 1337, 1210), (1108, 1236, 1234, 1105), (1159, 1287, 1288, 1160), (1210, 1337, 1339, 1211), (1160, 1288, 1286, 1157), (1211, 1339, 1340, 1212), (1133, 1262, 1261, 1134), (1212, 1340, 1338, 1209), (1134, 1261, 1263, 1135), (1185, 1314, 1313, 1186), (1135, 1263, 1264, 1136), (1186, 1313, 1315, 1187), (1136, 1264, 1262, 1133), (1187, 1315, 1316, 1188), (1109, 1238, 1237, 1110), (1188, 1316, 1314, 1185), (1110, 1237, 1239, 1111), (1161, 1290, 1289, 1162), (1111, 1239, 1240, 1112), (1162, 1289, 1291, 1163), (1213, 1342, 1341, 1214), (1112, 1240, 1238, 1109), (1163, 1291, 1292, 1164), (1214, 1341, 1343, 1215), (1164, 1292, 1290, 1161), (1215, 1343, 1344, 1216), (1137, 1266, 1265, 1138), (1216, 1344, 1342, 1213), (1138, 1265, 1267, 1139), (1189, 1318, 1317, 1190), (1139, 1267, 1268, 1140), (1190, 1317, 1319, 1191), (1140, 1268, 1266, 1137), (1191, 1319, 1320, 1192), (1113, 1242, 1241, 1114), (1192, 1320, 1318, 1189), (1114, 1241, 1243, 1115), (1165, 1294, 1293, 1166), (1115, 1243, 1244, 1116), (1166, 1293, 1295, 1167), (1116, 1244, 1242, 1113), (1167, 1295, 1296, 1168), (1089, 1218, 1217, 1090), (1168, 1296, 1294, 1165), (1090, 1217, 1219, 1091), (1141, 1270, 1269, 1142), (1091, 1219, 1220, 1092), (1142, 1269, 1271, 1143), (1193, 1322, 1321, 1194), (1092, 1220, 1218, 1089), (1143, 1271, 1272, 1144), (1194, 1321, 1323, 1195), (1144, 1272, 1270, 1141), (1195, 1323, 1324, 1196), (1117, 1246, 1245, 1118), (1196, 1324, 1322, 1193), (1118, 1245, 1247, 1119), (1169, 1298, 1297, 1170), (1119, 1247, 1248, 1120), (1170, 1297, 1299, 1171), (1120, 1248, 1246, 1117), (1171, 1299, 1300, 1172), (1093, 1222, 1221, 1094), (1172, 1300, 1298, 1169), (1094, 1221, 1223, 1095), (1145, 1274, 1273, 1146), (1095, 1223, 1224, 1096), (1146, 1273, 1275, 1147), (1197, 1326, 1325, 1198), (1096, 1224, 1222, 1093), (1147, 1275, 1276, 1148), (1198, 1325, 1327, 1199), (1148, 1276, 1274, 1145), (1199, 1327, 1328, 1200), (1121, 1250, 1249, 1122), (1200, 1328, 1326, 1197), (1122, 1249, 1251, 1123), (1173, 1302, 1301, 1174), (1123, 1251, 1252, 1124), (1174, 1301, 1303, 1175), (1124, 1252, 1250, 1121), (1175, 1303, 1304, 1176), (1097, 1226, 1225, 1098), (1176, 1304, 1302, 1173), (1098, 1225, 1227, 1099), (1149, 1278, 1277, 1150), (1099, 1227, 1228, 1100), (1150, 1277, 1279, 1151), (1201, 1330, 1329, 1202), (1100, 1228, 1226, 1097), (1151, 1279, 1280, 1152), (1202, 1329, 1331, 1203), (1152, 1280, 1278, 1149), (1203, 1331, 1332, 1204), (962, 964, 1354, 1365), (961, 962, 1365, 1375), (992, 963, 1376, 1345), (991, 992, 1345, 1355), (990, 991, 1355, 1364), (989, 990, 1364, 1374), (988, 989, 1374, 1346), (987, 988, 1346, 1356), (986, 987, 1356, 1373), (985, 986, 1373, 1347), (984, 985, 1347, 1357), (983, 984, 1357, 1372), (982, 983, 1372, 1348), (981, 982, 1348, 1358), (980, 981, 1358, 1371), (979, 980, 1371, 1349), (978, 979, 1349, 1359), (977, 978, 1359, 1370), (976, 977, 1370, 1350), (975, 976, 1350, 1360), (974, 975, 1360, 1369), (973, 974, 1369, 1351), (972, 973, 1351, 1361), (971, 972, 1361, 1368), (970, 971, 1368, 1352), (969, 970, 1352, 1362), (968, 969, 1362, 1367), (967, 968, 1367, 1353), (966, 967, 1353, 1363), (965, 966, 1363, 1366), (964, 965, 1366, 1354), (963, 961, 1375, 1376), (1440, 1408, 1377, 1439), (1418, 1379, 1380, 1430), (1430, 1380, 1381, 1427), (1427, 1381, 1382, 1417), (1417, 1382, 1383, 1431), (1431, 1383, 1384, 1426), (1426, 1384, 1385, 1416), (1416, 1385, 1386, 1432), (1432, 1386, 1387, 1425), (1425, 1387, 1388, 1415), (1415, 1388, 1389, 1433), (1433, 1389, 1390, 1424), (1424, 1390, 1391, 1414), (1414, 1391, 1392, 1434), (1434, 1392, 1393, 1423), (1423, 1393, 1394, 1413), (1413, 1394, 1395, 1435), (1435, 1395, 1396, 1422), (1422, 1396, 1397, 1412), (1412, 1397, 1398, 1436), (1436, 1398, 1399, 1421), (1421, 1399, 1400, 1411), (1411, 1400, 1401, 1437), (1437, 1401, 1402, 1420), (1420, 1402, 1403, 1410), (1410, 1403, 1404, 1438), (1438, 1404, 1405, 1428), (1428, 1405, 1406, 1419), (1419, 1406, 1407, 1409), (1409, 1407, 1408, 1440), (1439, 1377, 1378, 1429), (1429, 1378, 1379, 1418), (1474, 1473, 1441, 1442), (1484, 1496, 1470, 1471), (1496, 1493, 1469, 1470), (1493, 1483, 1468, 1469), (1483, 1497, 1467, 1468), (1497, 1492, 1466, 1467), (1492, 1482, 1465, 1466), (1482, 1498, 1464, 1465), (1498, 1491, 1463, 1464), (1491, 1481, 1462, 1463), (1481, 1499, 1461, 1462), (1499, 1490, 1460, 1461), (1490, 1480, 1459, 1460), (1480, 1500, 1458, 1459), (1500, 1489, 1457, 1458), (1489, 1479, 1456, 1457), (1479, 1501, 1455, 1456), (1501, 1488, 1454, 1455), (1488, 1478, 1453, 1454), (1478, 1502, 1452, 1453), (1502, 1487, 1451, 1452), (1487, 1477, 1450, 1451), (1477, 1503, 1449, 1450), (1503, 1486, 1448, 1449), (1486, 1476, 1447, 1448), (1476, 1504, 1446, 1447), (1504, 1494, 1445, 1446), (1494, 1485, 1444, 1445), (1485, 1475, 1443, 1444), (1475, 1474, 1442, 1443), (1473, 1495, 1472, 1441), (1495, 1484, 1471, 1472), (1389, 1461, 1460, 1390), (1420, 1486, 1503, 1437), (1388, 1462, 1461, 1389), (1437, 1503, 1477, 1411), (1387, 1463, 1462, 1388), (1411, 1477, 1487, 1421), (1386, 1464, 1463, 1387), (1421, 1487, 1502, 1436), (1385, 1465, 1464, 1386), (1436, 1502, 1478, 1412), (1384, 1466, 1465, 1385), (1412, 1478, 1488, 1422), (1383, 1467, 1466, 1384), (1422, 1488, 1501, 1435), (1382, 1468, 1467, 1383), (1408, 1442, 1441, 1377), (1435, 1501, 1479, 1413), (1381, 1469, 1468, 1382), (1407, 1443, 1442, 1408), (1413, 1479, 1489, 1423), (1380, 1470, 1469, 1381), (1406, 1444, 1443, 1407), (1423, 1489, 1500, 1434), (1379, 1471, 1470, 1380), (1405, 1445, 1444, 1406), (1434, 1500, 1480, 1414), (1378, 1472, 1471, 1379), (1404, 1446, 1445, 1405), (1414, 1480, 1490, 1424), (1377, 1441, 1472, 1378), (1403, 1447, 1446, 1404), (1424, 1490, 1499, 1433), (1402, 1448, 1447, 1403), (1433, 1499, 1481, 1415), (1401, 1449, 1448, 1402), (1415, 1481, 1491, 1425), (1400, 1450, 1449, 1401), (1425, 1491, 1498, 1432), (1399, 1451, 1450, 1400), (1432, 1498, 1482, 1416), (1398, 1452, 1451, 1399), (1416, 1482, 1492, 1426), (1397, 1453, 1452, 1398), (1426, 1492, 1497, 1431), (1418, 1484, 1495, 1429), (1396, 1454, 1453, 1397), (1431, 1497, 1483, 1417), (1429, 1495, 1473, 1439), (1395, 1455, 1454, 1396), (1417, 1483, 1493, 1427), (1440, 1474, 1475, 1409), (1394, 1456, 1455, 1395), (1427, 1493, 1496, 1430), (1409, 1475, 1485, 1419), (1393, 1457, 1456, 1394), (1430, 1496, 1484, 1418), (1419, 1485, 1494, 1428), (1392, 1458, 1457, 1393), (1439, 1473, 1474, 1440), (1428, 1494, 1504, 1438), (1391, 1459, 1458, 1392), (1438, 1504, 1476, 1410), (1390, 1460, 1459, 1391), (1410, 1476, 1486, 1420), (1550, 1516, 1517, 1551), (1562, 1529, 1530, 1563), (1551, 1517, 1518, 1552), (1563, 1530, 1531, 1564), (1552, 1518, 1519, 1553), (1539, 1505, 1506, 1540), (1564, 1531, 1532, 1565), (1553, 1519, 1520, 1554), (1540, 1506, 1507, 1541), (1565, 1532, 1533, 1566), (1554, 1520, 1521, 1555), (1541, 1507, 1508, 1542), (1566, 1533, 1534, 1567), (1555, 1521, 1522, 1556), (1542, 1508, 1509, 1543), (1567, 1534, 1535, 1568), (1556, 1522, 1523, 1557), (1543, 1509, 1510, 1544), (1568, 1535, 1536, 1569), (1557, 1523, 1524, 1558), (1544, 1510, 1511, 1545), (1569, 1536, 1505, 1539), (1545, 1511, 1512, 1546), (1558, 1524, 1525, 1538), (1546, 1512, 1513, 1547), (1538, 1525, 1526, 1559), (1547, 1513, 1514, 1548), (1559, 1526, 1527, 1560), (1548, 1514, 1515, 1549), (1560, 1527, 1528, 1561), (1549, 1515, 1516, 1550), (1561, 1528, 1529, 1562), (1537, 1538, 1559, 1578), (1600, 1552, 1553, 1576), (1599, 1545, 1546, 1574), (1598, 1564, 1565, 1572), (1597, 1558, 1538, 1537), (1596, 1551, 1552, 1600), (1595, 1544, 1545, 1599), (1594, 1563, 1564, 1598), (1593, 1557, 1558, 1597), (1592, 1550, 1551, 1596), (1591, 1569, 1539, 1570), (1590, 1543, 1544, 1595), (1589, 1562, 1563, 1594), (1588, 1556, 1557, 1593), (1587, 1549, 1550, 1592), (1586, 1568, 1569, 1591), (1585, 1542, 1543, 1590), (1584, 1561, 1562, 1589), (1583, 1555, 1556, 1588), (1582, 1548, 1549, 1587), (1581, 1567, 1568, 1586), (1580, 1541, 1542, 1585), (1579, 1560, 1561, 1584), (1577, 1554, 1555, 1583), (1575, 1547, 1548, 1582), (1573, 1566, 1567, 1581), (1571, 1540, 1541, 1580), (1578, 1559, 1560, 1579), (1576, 1553, 1554, 1577), (1574, 1546, 1547, 1575), (1572, 1565, 1566, 1573), (1570, 1539, 1540, 1571), (1617, 1570, 1571, 1628), (1601, 1600, 1576, 1630), (1602, 1598, 1572, 1632), (1603, 1596, 1600, 1601), (1604, 1594, 1598, 1602), (1605, 1592, 1596, 1603), (1606, 1589, 1594, 1604), (1607, 1587, 1592, 1605), (1608, 1584, 1589, 1606), (1609, 1582, 1587, 1607), (1610, 1579, 1584, 1608), (1611, 1575, 1582, 1609), (1612, 1578, 1579, 1610), (1613, 1574, 1575, 1611), (1614, 1537, 1578, 1612), (1615, 1599, 1574, 1613), (1616, 1597, 1537, 1614), (1618, 1595, 1599, 1615), (1619, 1593, 1597, 1616), (1620, 1591, 1570, 1617), (1621, 1590, 1595, 1618), (1622, 1588, 1593, 1619), (1623, 1586, 1591, 1620), (1624, 1585, 1590, 1621), (1625, 1583, 1588, 1622), (1626, 1581, 1586, 1623), (1627, 1580, 1585, 1624), (1629, 1577, 1583, 1625), (1631, 1573, 1581, 1626), (1628, 1571, 1580, 1627), (1630, 1576, 1577, 1629), (1632, 1572, 1573, 1631), (1526, 1633, 1527), (1512, 1633, 1513), (1525, 1633, 1526), (1511, 1633, 1512), (1524, 1633, 1525), (1510, 1633, 1511), (1523, 1633, 1524), (1536, 1633, 1505), (1509, 1633, 1510), (1522, 1633, 1523), (1535, 1633, 1536), (1508, 1633, 1509), (1521, 1633, 1522), (1534, 1633, 1535), (1507, 1633, 1508), (1520, 1633, 1521), (1533, 1633, 1534), (1506, 1633, 1507), (1519, 1633, 1520), (1532, 1633, 1533), (1505, 1633, 1506), (1518, 1633, 1519), (1531, 1633, 1532), (1517, 1633, 1518), (1530, 1633, 1531), (1516, 1633, 1517), (1529, 1633, 1530), (1515, 1633, 1516), (1528, 1633, 1529), (1514, 1633, 1515), (1527, 1633, 1528), (1513, 1633, 1514)])
me_cylinder_001.polygons.foreach_set('material_index', [0, 0, 0, 0, 0, 0, 0, 0, 0, 0, 0, 0, 0, 0, 0, 0, 0, 0, 0, 0, 0, 0, 0, 0, 0, 0, 0, 0, 0, 0, 0, 0, 0, 0, 0, 0, 0, 0, 0, 0, 0, 0, 0, 0, 0, 0, 0, 0, 0, 0, 0, 0, 0, 0, 0, 0, 0, 0, 0, 0, 0, 0, 0, 0, 0, 0, 0, 0, 0, 0, 0, 0, 0, 0, 0, 0, 0, 0, 0, 0, 0, 0, 0, 0, 0, 0, 0, 0, 0, 0, 0, 0, 0, 0, 0, 0, 0, 0, 0, 0, 0, 0, 0, 0, 0, 0, 0, 0, 0, 0, 0, 0, 0, 0, 0, 0, 0, 0, 0, 0, 0, 0, 0, 0, 0, 0, 0, 0, 0, 0, 0, 0, 0, 0, 0, 0, 0, 0, 0, 0, 0, 0, 0, 0, 0, 0, 0, 0, 0, 0, 0, 0, 0, 0, 0, 0, 0, 0, 0, 0, 0, 0, 0, 0, 0, 0, 0, 0, 0, 0, 0, 0, 0, 0, 0, 0, 0, 0, 0, 0, 0, 0, 0, 0, 0, 0, 0, 0, 0, 0, 0, 0, 0, 0, 0, 0, 0, 0, 0, 0, 0, 0, 0, 0, 0, 0, 0, 0, 0, 0, 0, 0, 0, 0, 0, 0, 0, 0, 0, 0, 0, 0, 0, 0, 1, 1, 1, 1, 1, 1, 1, 1, 1, 1, 1, 1, 1, 1, 1, 1, 1, 1, 1, 1, 1, 1, 1, 1, 1, 1, 1, 1, 1, 1, 1, 1, 1, 1, 0, 1, 0, 1, 1, 0, 1, 0, 1, 1, 0, 1, 0, 1, 1, 0, 1, 0, 1, 1, 0, 1, 0, 1, 1, 0, 1, 0, 1, 1, 0, 1, 0, 1, 1, 0, 1, 0, 1, 1, 0, 1, 0, 1, 1, 0, 1, 0, 1, 1, 0, 1, 0, 1, 1, 0, 1, 0, 1, 1, 0, 1, 0, 1, 1, 0, 1, 0, 1, 1, 0, 1, 0, 1, 1, 0, 1, 0, 1, 1, 0, 1, 0, 1, 1, 0, 1, 0, 1, 1, 0, 1, 0, 1, 1, 0, 1, 0, 1, 1, 0, 1, 0, 1, 1, 0, 1, 0, 1, 1, 0, 1, 0, 1, 1, 0, 1, 0, 1, 1, 0, 1, 0, 1, 1, 0, 1, 0, 1, 1, 0, 1, 0, 1, 1, 0, 1, 0, 1, 1, 0, 1, 0, 1, 1, 0, 1, 0, 1, 1, 0, 1, 0, 1, 1, 0, 1, 0, 1, 1, 1, 1, 1, 1, 1, 1, 1, 1, 1, 1, 1, 1, 1, 1, 1, 1, 1, 1, 1, 1, 1, 1, 1, 1, 1, 1, 1, 1, 1, 1, 1, 1, 1, 1, 1, 1, 1, 1, 1, 1, 1, 1, 1, 1, 1, 1, 1, 1, 1, 1, 1, 1, 1, 1, 1, 1, 1, 1, 1, 1, 1, 1, 1, 1, 1, 1, 1, 1, 1, 1, 1, 1, 1, 1, 1, 1, 1, 1, 1, 1, 1, 1, 1, 1, 1, 1, 1, 1, 1, 1, 1, 1, 1, 1, 0, 0, 0, 0, 0, 0, 0, 0, 0, 0, 0, 0, 0, 0, 0, 0, 0, 0, 0, 0, 0, 0, 0, 0, 0, 0, 0, 0, 0, 0, 0, 0, 0, 0, 0, 0, 0, 0, 0, 0, 0, 0, 0, 0, 0, 0, 0, 0, 0, 0, 0, 0, 0, 0, 0, 0, 0, 0, 0, 0, 0, 0, 0, 0, 1, 1, 1, 1, 1, 1, 1, 1, 1, 1, 1, 1, 1, 1, 1, 1, 1, 1, 1, 1, 1, 1, 1, 1, 1, 1, 1, 1, 1, 1, 1, 1, 1, 1, 1, 1, 1, 1, 1, 1, 1, 1, 1, 1, 1, 1, 1, 1, 1, 1, 1, 1, 1, 1, 1, 1, 1, 1, 1, 1, 1, 1, 1, 1, 1, 1, 1, 1, 1, 1, 1, 1, 1, 1, 1, 1, 1, 1, 1, 1, 1, 1, 1, 1, 1, 1, 1, 1, 1, 1, 1, 1, 1, 1, 1, 1, 0, 0, 0, 0, 0, 0, 0, 0, 0, 0, 0, 0, 0, 0, 0, 0, 0, 0, 0, 0, 0, 0, 0, 0, 0, 0, 0, 0, 0, 0, 0, 0, 0, 0, 0, 0, 0, 0, 0, 0, 0, 0, 0, 0, 0, 0, 0, 0, 0, 0, 0, 0, 0, 0, 0, 0, 0, 0, 0, 0, 0, 0, 0, 0, 0, 0, 0, 0, 0, 0, 0, 0, 0, 0, 0, 0, 0, 0, 0, 0, 0, 0, 0, 0, 0, 0, 0, 0, 0, 0, 0, 0, 0, 0, 0, 0, 0, 0, 0, 0, 0, 0, 0, 0, 0, 0, 0, 0, 0, 0, 0, 0, 0, 0, 0, 0, 0, 0, 0, 0, 0, 0, 0, 0, 0, 0, 0, 0, 0, 0, 0, 0, 0, 0, 0, 0, 0, 0, 0, 0, 0, 0, 0, 0, 0, 0, 0, 0, 0, 0, 0, 0, 0, 0, 0, 0, 0, 0, 0, 0, 0, 0, 0, 0, 0, 0, 0, 0, 0, 0, 0, 0, 0, 0, 0, 0, 0, 0, 0, 0, 0, 0, 0, 0, 0, 0, 0, 0, 0, 0, 0, 0, 0, 0, 0, 0, 0, 0, 0, 0, 0, 0, 0, 0, 0, 0, 0, 0, 0, 0, 0, 0, 0, 0, 0, 0, 0, 0, 0, 0, 0, 0, 0, 0, 0, 0, 0, 0, 0, 0, 0, 0, 0, 0, 0, 0, 0, 0, 0, 0, 0, 0, 0, 0, 0, 0, 0, 0, 0, 0, 0, 0, 0, 0, 0, 0, 0, 0, 0, 0, 0, 0, 0, 0, 0, 0, 0, 0, 0, 0, 0, 0, 0, 0, 0, 0, 0, 0, 0, 0, 0, 0, 0, 0, 0, 0, 0, 0, 0, 0, 0, 0, 0, 0, 0, 0, 0, 0, 0, 0, 0, 0, 0, 0, 0, 0, 0, 0, 0, 0, 0, 0, 0, 0, 0, 0, 0, 0, 0, 0, 0, 0, 0, 0, 0, 0, 0, 0, 0, 0, 0, 0, 0, 0, 0, 0, 0, 0, 0, 0, 0, 0, 0, 0, 0, 0, 0, 0, 0, 0, 0, 0, 1, 1, 1, 1, 1, 1, 1, 1, 1, 1, 1, 1, 1, 1, 1, 1, 1, 1, 1, 1, 1, 1, 1, 1, 1, 1, 1, 1, 1, 1, 1, 1, 1, 1, 0, 1, 0, 1, 1, 0, 1, 0, 1, 1, 0, 1, 0, 1, 1, 0, 1, 0, 1, 1, 0, 1, 0, 1, 1, 0, 1, 0, 1, 1, 0, 1, 0, 1, 1, 0, 1, 0, 1, 1, 0, 1, 0, 1, 1, 0, 1, 0, 1, 1, 0, 1, 0, 1, 1, 0, 1, 0, 1, 1, 0, 1, 0, 1, 1, 0, 1, 0, 1, 1, 0, 1, 0, 1, 1, 0, 1, 0, 1, 1, 0, 1, 0, 1, 1, 0, 1, 0, 1, 1, 0, 1, 0, 1, 1, 0, 1, 0, 1, 1, 0, 1, 0, 1, 1, 0, 1, 0, 1, 1, 0, 1, 0, 1, 1, 0, 1, 0, 1, 1, 0, 1, 0, 1, 1, 0, 1, 0, 1, 1, 0, 1, 0, 1, 1, 0, 1, 0, 1, 1, 0, 1, 0, 1, 1, 0, 1, 0, 1, 1, 0, 1, 0, 1, 1, 0, 1, 0, 1, 1, 1, 1, 1, 1, 1, 1, 1, 1, 1, 1, 1, 1, 1, 1, 1, 1, 1, 1, 1, 1, 1, 1, 1, 1, 1, 1, 1, 1, 1, 1, 1, 1, 1, 1, 1, 1, 1, 1, 1, 1, 1, 1, 1, 1, 1, 1, 1, 1, 1, 1, 1, 1, 1, 1, 1, 1, 1, 1, 1, 1, 1, 1, 1, 1, 1, 1, 1, 1, 1, 1, 1, 1, 1, 1, 1, 1, 1, 1, 1, 1, 1, 1, 1, 1, 1, 1, 1, 1, 1, 1, 1, 1, 1, 1, 0, 0, 0, 0, 0, 0, 0, 0, 0, 0, 0, 0, 0, 0, 0, 0, 0, 0, 0, 0, 0, 0, 0, 0, 0, 0, 0, 0, 0, 0, 0, 0, 0, 0, 0, 0, 0, 0, 0, 0, 0, 0, 0, 0, 0, 0, 0, 0, 0, 0, 0, 0, 0, 0, 0, 0, 0, 0, 0, 0, 0, 0, 0, 0, 1, 1, 1, 1, 1, 1, 1, 1, 1, 1, 1, 1, 1, 1, 1, 1, 1, 1, 1, 1, 1, 1, 1, 1, 1, 1, 1, 1, 1, 1, 1, 1, 1, 1, 1, 1, 1, 1, 1, 1, 1, 1, 1, 1, 1, 1, 1, 1, 1, 1, 1, 1, 1, 1, 1, 1, 1, 1, 1, 1, 1, 1, 1, 1, 1, 1, 1, 1, 1, 1, 1, 1, 1, 1, 1, 1, 1, 1, 1, 1, 1, 1, 1, 1, 1, 1, 1, 1, 1, 1, 1, 1, 1, 1, 1, 1, 0, 0, 0, 0, 0, 0, 0, 0, 0, 0, 0, 0, 0, 0, 0, 0, 0, 0, 0, 0, 0, 0, 0, 0, 0, 0, 0, 0, 0, 0, 0, 0, 0, 0, 0, 0, 0, 0, 0, 0, 0, 0, 0, 0, 0, 0, 0, 0, 0, 0, 0, 0, 0, 0, 0, 0, 0, 0, 0, 0, 0, 0, 0, 0, 0, 0, 0, 0, 0, 0, 0, 0, 0, 0, 0, 0, 0, 0, 0, 0, 0, 0, 0, 0, 0, 0, 0, 0, 0, 0, 0, 0, 0, 0, 0, 0, 0, 0, 0, 0, 0, 0, 0, 0, 0, 0, 0, 0, 0, 0, 0, 0, 0, 0, 0, 0, 0, 0, 0, 0, 0, 0, 0, 0, 0, 0, 0, 0])
me_cylinder_001.materials.append(mat_wood_barrel_mat)
me_cylinder_001.materials.append(mat_barrel_metal_ring_mat)
me_cylinder_001.use_remesh_preserve_volume = False
me_cylinder_001.use_remesh_preserve_attributes = False
me_cylinder_001.use_mirror_vertex_groups = False
me_cylinder_001.update()

# ---- objects
ob_barrel_geo = bpy.data.objects.new('Barrel_GEO', me_cylinder_001)
ob_lamp = bpy.data.objects.new('Lamp', light_lamp)
ob_camera = bpy.data.objects.new('Camera', cam_camera)

# ---- transforms, parenting, visibility, modifiers, constraints
ob_barrel_geo.location = (1.628, 1.866, -0.01931)
ob_barrel_geo.rotation_euler = (-0.0, 1.571, 0.0)
ob_barrel_geo.lineart.crease_threshold = 0.0
ob_lamp.location = (4.076, 1.005, 5.904)
ob_lamp.rotation_euler = (0.6503, 0.05522, 1.866)
ob_lamp.lock_rotations_4d = False
ob_lamp.empty_display_type = 'ARROWS'
ob_lamp.color = (0.0, 0.0, 0.0, 0.0)
ob_lamp.lineart.crease_threshold = 0.0
ob_camera.location = (7.481, -6.508, 5.344)
ob_camera.rotation_euler = (1.109, 0.0, 0.8149)
ob_camera.lock_rotations_4d = False
ob_camera.empty_display_type = 'ARROWS'
ob_camera.color = (0.0, 0.0, 0.0, 0.0)
ob_camera.display_type = 'WIRE'
ob_camera.lineart.crease_threshold = 0.0

# ---- collection membership
col_collection_1.objects.link(ob_barrel_geo)
col_collection_1.objects.link(ob_lamp)
col_collection_1.objects.link(ob_camera)

# ---- scene / render settings (as saved in the file)
scene.camera = ob_camera
scene.frame_start = 1; scene.frame_end = 250; scene.frame_set(1)
scene.render.engine = 'BLENDER_EEVEE_NEXT'
scene.render.resolution_percentage = 50
scene.render.dither_intensity = 0.0
scene.cycles.use_denoising = False
scene.cycles.samples = 128
scene.cycles.sampling_pattern = 'TABULATED_SOBOL'
scene.cycles.use_adaptive_sampling = False
scene.cycles.use_light_tree = False
scene.cycles.blur_glossy = 0.0
scene.cycles.sample_clamp_indirect = 0.0
scene.view_settings.view_transform = 'Standard'
bpy.context.view_layer.update()
